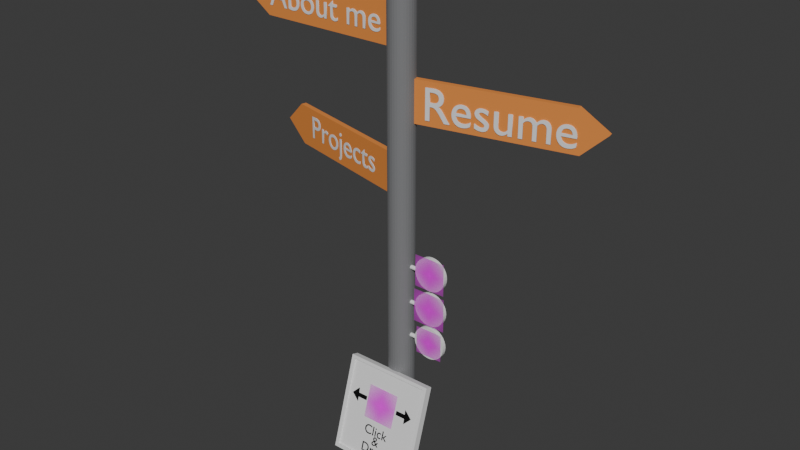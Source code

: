 # Source: DirectionalSign.blend  (saved by Blender 4.3.34; exported with 4.5.12 LTS)
import bpy
from mathutils import Matrix  # noqa: F401  (used for matrix-valued properties, if any)

bpy.ops.wm.read_factory_settings(use_empty=True)
scene = bpy.context.scene
scene.name = 'Scene'

# ---- collections
col_collection = bpy.data.collections.new('Collection'); scene.collection.children.link(col_collection)

# ---- images (referenced by path relative to the original .blend; pixels are not part of the script)
import os
ASSET_DIR = os.environ.get("B2B_ASSET_DIR", "")  # directory of the original .blend (textures are referenced by path, not embedded)
HERE = os.path.dirname(os.path.abspath(__file__))  # packed textures are extracted next to this script under _unpacked/

def load_image(name, relpath, width, height, colorspace="sRGB"):
    """Load a texture the original file referenced (path relative to the .blend, or extracted next to this script)."""
    p = next((c for c in (os.path.join(HERE, relpath), os.path.join(ASSET_DIR, relpath)) if relpath and os.path.exists(c)), "")
    if p:
        img = bpy.data.images.load(p, check_existing=True)
        img.name = name
    else:  # same state as the original file: an image datablock whose file is absent (Cycles renders it pink)
        img = bpy.data.images.new(name, width, height)
        img.source = "FILE"
        img.filepath = "//" + (relpath or name)
    img.colorspace_settings.name = colorspace
    return img
img_icons8_left_click_100_png = load_image('icons8-left-click-100.png', 'icons8-left-click-100.png', 1024, 1024, 'sRGB')
img_icons8_linkedin_480_png = load_image('icons8-linkedin-480.png', 'icons8-linkedin-480.png', 1024, 1024, 'sRGB')
img_icons8_github_240_png = load_image('icons8-github-240.png', 'icons8-github-240.png', 1024, 1024, 'sRGB')
img_icons8_gmail_240_png = load_image('icons8-gmail-240.png', 'icons8-gmail-240.png', 1024, 1024, 'sRGB')

# ---- materials (node trees are filled in below, after node groups)
mat_material_002 = bpy.data.materials.new('Material.002')
mat_material_001 = bpy.data.materials.new('Material.001')
mat_material_003 = bpy.data.materials.new('Material.003')
mat_material = bpy.data.materials.new('Material')
mat_icons8_left_click_100 = bpy.data.materials.new('icons8-left-click-100')
mat_material_008 = bpy.data.materials.new('Material.008')
mat_material_010 = bpy.data.materials.new('Material.010')
mat_material_012 = bpy.data.materials.new('Material.012')
mat_icons8_linkedin_480 = bpy.data.materials.new('icons8-linkedin-480')
mat_icons8_github_240 = bpy.data.materials.new('icons8-github-240')
mat_icons8_gmail_240 = bpy.data.materials.new('icons8-gmail-240')

# ---- material node trees
mat_material_002.use_nodes = True; mat_material_002.node_tree.nodes.clear()
_N = mat_material_002.node_tree.nodes; _L = mat_material_002.node_tree.links
n0 = _N.new('ShaderNodeBsdfPrincipled'); n0.name = 'Principled BSDF'; n0.location = (10, 300)
n0.inputs[0].default_value = (0.2537, 0.2562, 0.2639, 1.0)
n0.inputs[1].default_value = 0.3782
n0.inputs[2].default_value = 0.8627
n1 = _N.new('ShaderNodeOutputMaterial'); n1.name = 'Material Output'; n1.location = (300, 300)
_L.new(n0.outputs[0], n1.inputs[0])
n1.is_active_output = True
mat_material_001.use_nodes = True; mat_material_001.node_tree.nodes.clear()
_N = mat_material_001.node_tree.nodes; _L = mat_material_001.node_tree.links
n0 = _N.new('ShaderNodeBsdfPrincipled'); n0.name = 'Principled BSDF'; n0.location = (10, 300)
n0.inputs[0].default_value = (0.8017, 0.27, 0.05498, 1.0)
n0.inputs[2].default_value = 0.6295
n1 = _N.new('ShaderNodeOutputMaterial'); n1.name = 'Material Output'; n1.location = (300, 300)
_L.new(n0.outputs[0], n1.inputs[0])
n1.is_active_output = True
mat_material_003.use_nodes = True; mat_material_003.node_tree.nodes.clear()
_N = mat_material_003.node_tree.nodes; _L = mat_material_003.node_tree.links
n0 = _N.new('ShaderNodeBsdfPrincipled'); n0.name = 'Principled BSDF'; n0.location = (10, 300)
n1 = _N.new('ShaderNodeOutputMaterial'); n1.name = 'Material Output'; n1.location = (300, 300)
_L.new(n0.outputs[0], n1.inputs[0])
n1.is_active_output = True
mat_material.use_nodes = True; mat_material.node_tree.nodes.clear()
_N = mat_material.node_tree.nodes; _L = mat_material.node_tree.links
n0 = _N.new('ShaderNodeBsdfPrincipled'); n0.name = 'Principled BSDF'; n0.location = (10, 300)
n0.inputs[0].default_value = (0.0, 0.0, 0.0, 1.0)
n1 = _N.new('ShaderNodeOutputMaterial'); n1.name = 'Material Output'; n1.location = (300, 300)
_L.new(n0.outputs[0], n1.inputs[0])
n1.is_active_output = True
mat_icons8_left_click_100.use_nodes = True; mat_icons8_left_click_100.node_tree.nodes.clear()
_N = mat_icons8_left_click_100.node_tree.nodes; _L = mat_icons8_left_click_100.node_tree.links
n0 = _N.new('ShaderNodeOutputMaterial'); n0.name = 'Material Output'; n0.location = (300, 300)
n1 = _N.new('ShaderNodeTexImage'); n1.name = 'Image Texture'; n1.location = (-200, 300)
n1.image = img_icons8_left_click_100_png
n1.extension = 'CLIP'
n2 = _N.new('ShaderNodeBsdfPrincipled'); n2.name = 'Principled BSDF'; n2.location = (0, 300)
_L.new(n1.outputs[0], n2.inputs[0])
_L.new(n1.outputs[1], n2.inputs[4])
_L.new(n2.outputs[0], n0.inputs[0])
n0.is_active_output = True
mat_material_008.use_nodes = True; mat_material_008.node_tree.nodes.clear()
_N = mat_material_008.node_tree.nodes; _L = mat_material_008.node_tree.links
n0 = _N.new('ShaderNodeBsdfPrincipled'); n0.name = 'Principled BSDF'; n0.location = (10, 300)
n1 = _N.new('ShaderNodeOutputMaterial'); n1.name = 'Material Output'; n1.location = (300, 300)
_L.new(n0.outputs[0], n1.inputs[0])
n1.is_active_output = True
mat_material_010.use_nodes = True; mat_material_010.node_tree.nodes.clear()
_N = mat_material_010.node_tree.nodes; _L = mat_material_010.node_tree.links
n0 = _N.new('ShaderNodeBsdfPrincipled'); n0.name = 'Principled BSDF'; n0.location = (10, 300)
n1 = _N.new('ShaderNodeOutputMaterial'); n1.name = 'Material Output'; n1.location = (300, 300)
_L.new(n0.outputs[0], n1.inputs[0])
n1.is_active_output = True
mat_material_012.use_nodes = True; mat_material_012.node_tree.nodes.clear()
_N = mat_material_012.node_tree.nodes; _L = mat_material_012.node_tree.links
n0 = _N.new('ShaderNodeBsdfPrincipled'); n0.name = 'Principled BSDF'; n0.location = (10, 300)
n1 = _N.new('ShaderNodeOutputMaterial'); n1.name = 'Material Output'; n1.location = (300, 300)
_L.new(n0.outputs[0], n1.inputs[0])
n1.is_active_output = True
mat_icons8_linkedin_480.use_nodes = True; mat_icons8_linkedin_480.node_tree.nodes.clear()
_N = mat_icons8_linkedin_480.node_tree.nodes; _L = mat_icons8_linkedin_480.node_tree.links
n0 = _N.new('ShaderNodeOutputMaterial'); n0.name = 'Material Output'; n0.location = (300, 300)
n1 = _N.new('ShaderNodeTexImage'); n1.name = 'Image Texture'; n1.location = (-200, 300)
n1.image = img_icons8_linkedin_480_png
n1.extension = 'CLIP'
n2 = _N.new('ShaderNodeBsdfPrincipled'); n2.name = 'Principled BSDF'; n2.location = (0, 300)
_L.new(n1.outputs[0], n2.inputs[0])
_L.new(n1.outputs[1], n2.inputs[4])
_L.new(n2.outputs[0], n0.inputs[0])
n0.is_active_output = True
mat_icons8_github_240.use_nodes = True; mat_icons8_github_240.node_tree.nodes.clear()
_N = mat_icons8_github_240.node_tree.nodes; _L = mat_icons8_github_240.node_tree.links
n0 = _N.new('ShaderNodeOutputMaterial'); n0.name = 'Material Output'; n0.location = (300, 300)
n1 = _N.new('ShaderNodeTexImage'); n1.name = 'Image Texture'; n1.location = (-200, 300)
n1.image = img_icons8_github_240_png
n1.extension = 'CLIP'
n2 = _N.new('ShaderNodeBsdfPrincipled'); n2.name = 'Principled BSDF'; n2.location = (0, 300)
_L.new(n1.outputs[0], n2.inputs[0])
_L.new(n1.outputs[1], n2.inputs[4])
_L.new(n2.outputs[0], n0.inputs[0])
n0.is_active_output = True
mat_icons8_gmail_240.use_nodes = True; mat_icons8_gmail_240.node_tree.nodes.clear()
_N = mat_icons8_gmail_240.node_tree.nodes; _L = mat_icons8_gmail_240.node_tree.links
n0 = _N.new('ShaderNodeOutputMaterial'); n0.name = 'Material Output'; n0.location = (300, 300)
n1 = _N.new('ShaderNodeTexImage'); n1.name = 'Image Texture'; n1.location = (-200, 300)
n1.image = img_icons8_gmail_240_png
n1.extension = 'CLIP'
n2 = _N.new('ShaderNodeBsdfPrincipled'); n2.name = 'Principled BSDF'; n2.location = (0, 300)
_L.new(n1.outputs[0], n2.inputs[0])
_L.new(n1.outputs[1], n2.inputs[4])
_L.new(n2.outputs[0], n0.inputs[0])
n0.is_active_output = True

# ---- world
world_world = bpy.data.worlds.new('World'); scene.world = world_world
world_world.use_nodes = True; world_world.node_tree.nodes.clear()
_N = world_world.node_tree.nodes; _L = world_world.node_tree.links
n0 = _N.new('ShaderNodeOutputWorld'); n0.name = 'World Output'; n0.location = (300, 300)
n1 = _N.new('ShaderNodeBackground'); n1.name = 'Background'; n1.location = (10, 300)
n1.inputs[0].default_value = (0.05088, 0.05088, 0.05088, 1.0)
_L.new(n1.outputs[0], n0.inputs[0])
n0.is_active_output = True
world_world.color = (0.05088, 0.05088, 0.05088)
world_world.sun_shadow_jitter_overblur = 0.0

# ---- meshes
me_cylinder = bpy.data.meshes.new('Cylinder')
me_cylinder.from_pydata([(0.0, 1.0, -1.0), (0.0, 1.0, 1.0), (0.1951, 0.9808, -1.0), (0.1951, 0.9808, 1.0), (0.3827, 0.9239, -1.0), (0.3827, 0.9239, 1.0), (0.5556, 0.8315, -1.0), (0.5556, 0.8315, 1.0), (0.7071, 0.7071, -1.0), (0.7071, 0.7071, 1.0), (0.8315, 0.5556, -1.0), (0.8315, 0.5556, 1.0), (0.9239, 0.3827, -1.0), (0.9239, 0.3827, 1.0), (0.9808, 0.1951, -1.0), (0.9808, 0.1951, 1.0), (1.0, 0.0, -1.0), (1.0, 0.0, 1.0), (0.9808, -0.1951, -1.0), (0.9808, -0.1951, 1.0), (0.9239, -0.3827, -1.0), (0.9239, -0.3827, 1.0), (0.8315, -0.5556, -1.0), (0.8315, -0.5556, 1.0), (0.7071, -0.7071, -1.0), (0.7071, -0.7071, 1.0), (0.5556, -0.8315, -1.0), (0.5556, -0.8315, 1.0), (0.3827, -0.9239, -1.0), (0.3827, -0.9239, 1.0), (0.1951, -0.9808, -1.0), (0.1951, -0.9808, 1.0), (0.0, -1.0, -1.0), (0.0, -1.0, 1.0), (-0.1951, -0.9808, -1.0), (-0.1951, -0.9808, 1.0), (-0.3827, -0.9239, -1.0), (-0.3827, -0.9239, 1.0), (-0.5556, -0.8315, -1.0), (-0.5556, -0.8315, 1.0), (-0.7071, -0.7071, -1.0), (-0.7071, -0.7071, 1.0), (-0.8315, -0.5556, -1.0), (-0.8315, -0.5556, 1.0), (-0.9239, -0.3827, -1.0), (-0.9239, -0.3827, 1.0), (-0.9808, -0.1951, -1.0), (-0.9808, -0.1951, 1.0), (-1.0, 0.0, -1.0), (-1.0, 0.0, 1.0), (-0.9808, 0.1951, -1.0), (-0.9808, 0.1951, 1.0), (-0.9239, 0.3827, -1.0), (-0.9239, 0.3827, 1.0), (-0.8315, 0.5556, -1.0), (-0.8315, 0.5556, 1.0), (-0.7071, 0.7071, -1.0), (-0.7071, 0.7071, 1.0), (-0.5556, 0.8315, -1.0), (-0.5556, 0.8315, 1.0), (-0.3827, 0.9239, -1.0), (-0.3827, 0.9239, 1.0), (-0.1951, 0.9808, -1.0), (-0.1951, 0.9808, 1.0)], [], [(0, 1, 3, 2), (2, 3, 5, 4), (4, 5, 7, 6), (6, 7, 9, 8), (8, 9, 11, 10), (10, 11, 13, 12), (12, 13, 15, 14), (14, 15, 17, 16), (16, 17, 19, 18), (18, 19, 21, 20), (20, 21, 23, 22), (22, 23, 25, 24), (24, 25, 27, 26), (26, 27, 29, 28), (28, 29, 31, 30), (30, 31, 33, 32), (32, 33, 35, 34), (34, 35, 37, 36), (36, 37, 39, 38), (38, 39, 41, 40), (40, 41, 43, 42), (42, 43, 45, 44), (44, 45, 47, 46), (46, 47, 49, 48), (48, 49, 51, 50), (50, 51, 53, 52), (52, 53, 55, 54), (54, 55, 57, 56), (56, 57, 59, 58), (58, 59, 61, 60), (3, 1, 63, 61, 59, 57, 55, 53, 51, 49, 47, 45, 43, 41, 39, 37, 35, 33, 31, 29, 27, 25, 23, 21, 19, 17, 15, 13, 11, 9, 7, 5), (60, 61, 63, 62), (62, 63, 1, 0), (0, 2, 4, 6, 8, 10, 12, 14, 16, 18, 20, 22, 24, 26, 28, 30, 32, 34, 36, 38, 40, 42, 44, 46, 48, 50, 52, 54, 56, 58, 60, 62)])
_uv = me_cylinder.uv_layers.new(name='UVMap')
_uv.uv.foreach_set('vector', [1.0, 0.5, 1.0, 1.0, 0.9688, 1.0, 0.9688, 0.5, 0.9688, 0.5, 0.9688, 1.0, 0.9375, 1.0, 0.9375, 0.5, 0.9375, 0.5, 0.9375, 1.0, 0.9062, 1.0, 0.9062, 0.5, 0.9062, 0.5, 0.9062, 1.0, 0.875, 1.0, 0.875, 0.5, 0.875, 0.5, 0.875, 1.0, 0.8438, 1.0, 0.8438, 0.5, 0.8438, 0.5, 0.8438, 1.0, 0.8125, 1.0, 0.8125, 0.5, 0.8125, 0.5, 0.8125, 1.0, 0.7812, 1.0, 0.7812, 0.5, 0.7812, 0.5, 0.7812, 1.0, 0.75, 1.0, 0.75, 0.5, 0.75, 0.5, 0.75, 1.0, 0.7188, 1.0, 0.7188, 0.5, 0.7188, 0.5, 0.7188, 1.0, 0.6875, 1.0, 0.6875, 0.5, 0.6875, 0.5, 0.6875, 1.0, 0.6562, 1.0, 0.6562, 0.5, 0.6562, 0.5, 0.6562, 1.0, 0.625, 1.0, 0.625, 0.5, 0.625, 0.5, 0.625, 1.0, 0.5938, 1.0, 0.5938, 0.5, 0.5938, 0.5, 0.5938, 1.0, 0.5625, 1.0, 0.5625, 0.5, 0.5625, 0.5, 0.5625, 1.0, 0.5312, 1.0, 0.5312, 0.5, 0.5312, 0.5, 0.5312, 1.0, 0.5, 1.0, 0.5, 0.5, 0.5, 0.5, 0.5, 1.0, 0.4688, 1.0, 0.4688, 0.5, 0.4688, 0.5, 0.4688, 1.0, 0.4375, 1.0, 0.4375, 0.5, 0.4375, 0.5, 0.4375, 1.0, 0.4062, 1.0, 0.4062, 0.5, 0.4062, 0.5, 0.4062, 1.0, 0.375, 1.0, 0.375, 0.5, 0.375, 0.5, 0.375, 1.0, 0.3438, 1.0, 0.3438, 0.5, 0.3438, 0.5, 0.3438, 1.0, 0.3125, 1.0, 0.3125, 0.5, 0.3125, 0.5, 0.3125, 1.0, 0.2812, 1.0, 0.2812, 0.5, 0.2812, 0.5, 0.2812, 1.0, 0.25, 1.0, 0.25, 0.5, 0.25, 0.5, 0.25, 1.0, 0.2188, 1.0, 0.2188, 0.5, 0.2188, 0.5, 0.2188, 1.0, 0.1875, 1.0, 0.1875, 0.5, 0.1875, 0.5, 0.1875, 1.0, 0.1562, 1.0, 0.1562, 0.5, 0.1562, 0.5, 0.1562, 1.0, 0.125, 1.0, 0.125, 0.5, 0.125, 0.5, 0.125, 1.0, 0.09375, 1.0, 0.09375, 0.5, 0.09375, 0.5, 0.09375, 1.0, 0.0625, 1.0, 0.0625, 0.5, 0.2968, 0.4854, 0.25, 0.49, 0.2032, 0.4854, 0.1582, 0.4717, 0.1167, 0.4496, 0.08029, 0.4197, 0.05045, 0.3833, 0.02827, 0.3418, 0.01461, 0.2968, 0.01, 0.25, 0.01461, 0.2032, 0.02827, 0.1582, 0.05045, 0.1167, 0.08029, 0.08029, 0.1167, 0.05045, 0.1582, 0.02827, 0.2032, 0.01461, 0.25, 0.01, 0.2968, 0.01461, 0.3418, 0.02827, 0.3833, 0.05045, 0.4197, 0.08029, 0.4496, 0.1167, 0.4717, 0.1582, 0.4854, 0.2032, 0.49, 0.25, 0.4854, 0.2968, 0.4717, 0.3418, 0.4496, 0.3833, 0.4197, 0.4197, 0.3833, 0.4496, 0.3418, 0.4717, 0.0625, 0.5, 0.0625, 1.0, 0.03125, 1.0, 0.03125, 0.5, 0.03125, 0.5, 0.03125, 1.0, 0.0, 1.0, 0.0, 0.5, 0.75, 0.49, 0.7968, 0.4854, 0.8418, 0.4717, 0.8833, 0.4496, 0.9197, 0.4197, 0.9496, 0.3833, 0.9717, 0.3418, 0.9854, 0.2968, 0.99, 0.25, 0.9854, 0.2032, 0.9717, 0.1582, 0.9496, 0.1167, 0.9197, 0.08029, 0.8833, 0.05045, 0.8418, 0.02827, 0.7968, 0.01461, 0.75, 0.01, 0.7032, 0.01461, 0.6582, 0.02827, 0.6167, 0.05045, 0.5803, 0.08029, 0.5504, 0.1167, 0.5283, 0.1582, 0.5146, 0.2032, 0.51, 0.25, 0.5146, 0.2968, 0.5283, 0.3418, 0.5504, 0.3833, 0.5803, 0.4197, 0.6167, 0.4496, 0.6582, 0.4717, 0.7032, 0.4854])
me_cylinder.materials.append(mat_material_002)
me_cylinder.update()
me_plane_002 = bpy.data.meshes.new('Plane.002')
me_plane_002.from_pydata([(0.9392, 0.09364, 0.0), (0.6388, 0.3002, 0.0), (-1.0, -0.1518, 0.0), (-1.0, 0.2986, 0.0), (-1.0, 0.2986, 0.0), (-1.0, -0.1518, 0.0), (0.6388, 0.3002, 0.0), (0.9392, 0.09364, 0.0), (0.6764, -0.1516, 0.0), (0.6764, -0.1516, 0.0), (0.6764, -0.1516, 0.05758), (-1.0, -0.1518, 0.05758), (0.9392, 0.09364, 0.05758), (0.6388, 0.3002, 0.05758), (-1.0, 0.2986, 0.05758)], [], [(3, 2, 11, 14), (5, 4, 6, 7, 8), (8, 7, 0, 9), (6, 4, 3, 1), (5, 8, 9, 2), (7, 6, 1, 0), (4, 5, 2, 3), (11, 10, 12, 13, 14), (0, 1, 13, 12), (2, 9, 10, 11), (1, 3, 14, 13), (9, 0, 12, 10)])
_uv = me_plane_002.uv_layers.new(name='UVMap')
_uv.uv.foreach_set('vector', [0.0, 0.6493, 0.0, 0.4241, 0.0, 0.4241, 0.0, 0.6493, 0.0, 0.4241, 0.0, 0.6493, 0.8194, 0.6501, 0.9696, 0.5468, 0.8382, 0.4242, 0.8382, 0.4242, 0.9696, 0.5468, 0.9696, 0.5468, 0.8382, 0.4242, 0.8194, 0.6501, 0.0, 0.6493, 0.0, 0.6493, 0.8194, 0.6501, 0.0, 0.4241, 0.8382, 0.4242, 0.8382, 0.4242, 0.0, 0.4241, 0.9696, 0.5468, 0.8194, 0.6501, 0.8194, 0.6501, 0.9696, 0.5468, 0.0, 0.6493, 0.0, 0.4241, 0.0, 0.4241, 0.0, 0.6493, 0.0, 0.4241, 0.8382, 0.4242, 0.9696, 0.5468, 0.8194, 0.6501, 0.0, 0.6493, 0.9696, 0.5468, 0.8194, 0.6501, 0.8194, 0.6501, 0.9696, 0.5468, 0.0, 0.4241, 0.8382, 0.4242, 0.8382, 0.4242, 0.0, 0.4241, 0.8194, 0.6501, 0.0, 0.6493, 0.0, 0.6493, 0.8194, 0.6501, 0.8382, 0.4242, 0.9696, 0.5468, 0.9696, 0.5468, 0.8382, 0.4242])
me_plane_002.materials.append(mat_material_001)
me_plane_002.update()
me_plane_003 = bpy.data.meshes.new('Plane.003')
me_plane_003.from_pydata([(0.9392, 0.09364, 0.0), (0.6388, 0.3002, 0.0), (-1.0, -0.1518, 0.0), (-1.0, 0.2986, 0.0), (-1.0, 0.2986, 0.0), (-1.0, -0.1518, 0.0), (0.6388, 0.3002, 0.0), (0.9392, 0.09364, 0.0), (0.6764, -0.1516, 0.0), (0.6764, -0.1516, 0.0), (0.6764, -0.1516, 0.05758), (-1.0, -0.1518, 0.05758), (0.9392, 0.09364, 0.05758), (0.6388, 0.3002, 0.05758), (-1.0, 0.2986, 0.05758)], [], [(3, 2, 11, 14), (5, 4, 6, 7, 8), (8, 7, 0, 9), (6, 4, 3, 1), (5, 8, 9, 2), (7, 6, 1, 0), (4, 5, 2, 3), (11, 10, 12, 13, 14), (0, 1, 13, 12), (2, 9, 10, 11), (1, 3, 14, 13), (9, 0, 12, 10)])
_uv = me_plane_003.uv_layers.new(name='UVMap')
_uv.uv.foreach_set('vector', [0.0, 0.6493, 0.0, 0.4241, 0.0, 0.4241, 0.0, 0.6493, 0.0, 0.4241, 0.0, 0.6493, 0.8194, 0.6501, 0.9696, 0.5468, 0.8382, 0.4242, 0.8382, 0.4242, 0.9696, 0.5468, 0.9696, 0.5468, 0.8382, 0.4242, 0.8194, 0.6501, 0.0, 0.6493, 0.0, 0.6493, 0.8194, 0.6501, 0.0, 0.4241, 0.8382, 0.4242, 0.8382, 0.4242, 0.0, 0.4241, 0.9696, 0.5468, 0.8194, 0.6501, 0.8194, 0.6501, 0.9696, 0.5468, 0.0, 0.6493, 0.0, 0.4241, 0.0, 0.4241, 0.0, 0.6493, 0.0, 0.4241, 0.8382, 0.4242, 0.9696, 0.5468, 0.8194, 0.6501, 0.0, 0.6493, 0.9696, 0.5468, 0.8194, 0.6501, 0.8194, 0.6501, 0.9696, 0.5468, 0.0, 0.4241, 0.8382, 0.4242, 0.8382, 0.4242, 0.0, 0.4241, 0.8194, 0.6501, 0.0, 0.6493, 0.0, 0.6493, 0.8194, 0.6501, 0.8382, 0.4242, 0.9696, 0.5468, 0.9696, 0.5468, 0.8382, 0.4242])
me_plane_003.materials.append(mat_material_001)
me_plane_003.update()
me_plane_006 = bpy.data.meshes.new('Plane.006')
me_plane_006.from_pydata([(0.9392, 0.09364, 0.0), (0.6388, 0.3002, 0.0), (-1.0, -0.1518, 0.0), (-1.0, 0.2986, 0.0), (-1.0, 0.2986, 0.0), (-1.0, -0.1518, 0.0), (0.6388, 0.3002, 0.0), (0.9392, 0.09364, 0.0), (0.6764, -0.1516, 0.0), (0.6764, -0.1516, 0.0), (0.6764, -0.1516, 0.05758), (-1.0, -0.1518, 0.05758), (0.9392, 0.09364, 0.05758), (0.6388, 0.3002, 0.05758), (-1.0, 0.2986, 0.05758)], [], [(3, 2, 11, 14), (5, 4, 6, 7, 8), (8, 7, 0, 9), (6, 4, 3, 1), (5, 8, 9, 2), (7, 6, 1, 0), (4, 5, 2, 3), (11, 10, 12, 13, 14), (0, 1, 13, 12), (2, 9, 10, 11), (1, 3, 14, 13), (9, 0, 12, 10)])
_uv = me_plane_006.uv_layers.new(name='UVMap')
_uv.uv.foreach_set('vector', [0.0, 0.6493, 0.0, 0.4241, 0.0, 0.4241, 0.0, 0.6493, 0.0, 0.4241, 0.0, 0.6493, 0.8194, 0.6501, 0.9696, 0.5468, 0.8382, 0.4242, 0.8382, 0.4242, 0.9696, 0.5468, 0.9696, 0.5468, 0.8382, 0.4242, 0.8194, 0.6501, 0.0, 0.6493, 0.0, 0.6493, 0.8194, 0.6501, 0.0, 0.4241, 0.8382, 0.4242, 0.8382, 0.4242, 0.0, 0.4241, 0.9696, 0.5468, 0.8194, 0.6501, 0.8194, 0.6501, 0.9696, 0.5468, 0.0, 0.6493, 0.0, 0.4241, 0.0, 0.4241, 0.0, 0.6493, 0.0, 0.4241, 0.8382, 0.4242, 0.9696, 0.5468, 0.8194, 0.6501, 0.0, 0.6493, 0.9696, 0.5468, 0.8194, 0.6501, 0.8194, 0.6501, 0.9696, 0.5468, 0.0, 0.4241, 0.8382, 0.4242, 0.8382, 0.4242, 0.0, 0.4241, 0.8194, 0.6501, 0.0, 0.6493, 0.0, 0.6493, 0.8194, 0.6501, 0.8382, 0.4242, 0.9696, 0.5468, 0.9696, 0.5468, 0.8382, 0.4242])
me_plane_006.materials.append(mat_material_001)
me_plane_006.update()
me_cube_001 = bpy.data.meshes.new('Cube.001')
me_cube_001.from_pydata([(-1.0, -1.0, -1.0), (-1.0, -1.0, 1.0), (-1.0, 1.0, -1.0), (-0.9331, -0.4323, -0.9331), (-1.0, 1.0, 1.0), (-0.9331, -0.4323, 0.9331), (1.0, -1.0, -1.0), (1.0, -1.0, 1.0), (1.0, 1.0, -1.0), (0.9331, -0.4323, -0.9331), (1.0, 1.0, 1.0), (0.9331, -0.4323, 0.9331), (-0.9331, -1.0, 0.9331), (0.9331, -1.0, 0.9331), (-0.9331, -1.0, -0.9331), (0.9331, -1.0, -0.9331)], [], [(0, 1, 4, 2), (2, 4, 10, 8), (8, 10, 7, 6), (15, 6, 7, 1, 0, 14, 12, 13), (14, 0, 6, 15), (2, 8, 6, 0), (10, 4, 1, 7), (3, 5, 12, 14), (3, 9, 11, 5), (11, 9, 15, 13), (15, 9, 3, 14), (12, 5, 11, 13)])
_uv = me_cube_001.uv_layers.new(name='UVMap')
_uv.uv.foreach_set('vector', [0.375, 0.0, 0.625, 0.0, 0.625, 0.25, 0.375, 0.25, 0.375, 0.25, 0.625, 0.25, 0.625, 0.5, 0.375, 0.5, 0.375, 0.5, 0.625, 0.5, 0.625, 0.75, 0.375, 0.75, 0.3834, 0.7584, 0.375, 0.75, 0.625, 0.75, 0.625, 1.0, 0.375, 1.0, 0.3834, 0.9916, 0.6166, 0.9916, 0.6166, 0.7584, 0.3834, 0.9916, 0.375, 1.0, 0.375, 0.75, 0.3834, 0.7584, 0.125, 0.5, 0.375, 0.5, 0.375, 0.75, 0.125, 0.75, 0.625, 0.5, 0.875, 0.5, 0.875, 0.75, 0.625, 0.75, 0.375, 0.25, 0.625, 0.25, 0.625, 0.08829, 0.375, 0.08829, 0.375, 0.25, 0.375, 0.5, 0.625, 0.5, 0.625, 0.25, 0.625, 0.5, 0.375, 0.5, 0.375, 0.6617, 0.625, 0.6617, 0.375, 0.6617, 0.375, 0.5, 0.125, 0.5, 0.125, 0.6617, 0.875, 0.6617, 0.875, 0.5, 0.625, 0.5, 0.625, 0.6617])
me_cube_001.update()
me_plane = bpy.data.meshes.new('Plane')
me_plane.from_pydata([(0.09454, -0.02357, 0.0), (0.09454, 0.02452, 0.0), (-0.02059, 0.02315, 0.0), (-0.02498, 0.08256, 0.0), (-0.1082, -0.003273, 0.0), (-0.01565, -0.07913, 0.0), (-0.01971, -0.02425, 0.0)], [], [(1, 2, 3, 4, 5, 6, 0)])
_uv = me_plane.uv_layers.new(name='UVMap')
_uv.uv.foreach_set('vector', [1.0, 0.6365, 0.9424, 0.6359, 0.9402, 0.6656, 0.8986, 0.6226, 0.9449, 0.5847, 0.9429, 0.6121, 1.0, 0.6125])
me_plane.materials.append(mat_material_003)
me_plane.update()
me_plane_001 = bpy.data.meshes.new('Plane.001')
me_plane_001.from_pydata([(0.09454, -0.02357, 0.0), (0.09454, 0.02452, 0.0), (-0.02059, 0.02315, 0.0), (-0.02498, 0.08256, 0.0), (-0.1082, -0.003273, 0.0), (-0.01565, -0.07913, 0.0), (-0.01971, -0.02425, 0.0)], [], [(1, 2, 3, 4, 5, 6, 0)])
_uv = me_plane_001.uv_layers.new(name='UVMap')
_uv.uv.foreach_set('vector', [1.0, 0.6365, 0.9424, 0.6359, 0.9402, 0.6656, 0.8986, 0.6226, 0.9449, 0.5847, 0.9429, 0.6121, 1.0, 0.6125])
me_plane_001.materials.append(mat_material)
me_plane_001.update()
me_plane_005 = bpy.data.meshes.new('Plane.005')
me_plane_005.from_pydata([(0.09454, -0.02357, 0.0), (0.09454, 0.02452, 0.0), (-0.02059, 0.02315, 0.0), (-0.02498, 0.08256, 0.0), (-0.1082, -0.003273, 0.0), (-0.01565, -0.07913, 0.0), (-0.01971, -0.02425, 0.0)], [], [(1, 2, 3, 4, 5, 6, 0)])
_uv = me_plane_005.uv_layers.new(name='UVMap')
_uv.uv.foreach_set('vector', [1.0, 0.6365, 0.9424, 0.6359, 0.9402, 0.6656, 0.8986, 0.6226, 0.9449, 0.5847, 0.9429, 0.6121, 1.0, 0.6125])
me_plane_005.materials.append(mat_material)
me_plane_005.update()
me_icons8_left_click_100 = bpy.data.meshes.new('icons8-left-click-100')
me_icons8_left_click_100.from_pydata([(-0.5, -0.5, 0.0), (0.5, -0.5, 0.0), (-0.5, 0.5, 0.0), (0.5, 0.5, 0.0)], [], [(0, 1, 3, 2)])
_uv = me_icons8_left_click_100.uv_layers.new(name='UVMap')
_uv.uv.foreach_set('vector', [0.0, 0.0, 1.0, 0.0, 1.0, 1.0, 0.0, 1.0])
me_icons8_left_click_100.materials.append(mat_icons8_left_click_100)
me_icons8_left_click_100.update()
me_cylinder_001 = bpy.data.meshes.new('Cylinder.001')
me_cylinder_001.from_pydata([(0.0, 1.0, -1.0), (0.0, 1.0, 1.0), (0.1951, 0.9808, -1.0), (0.1951, 0.9808, 1.0), (0.3827, 0.9239, -1.0), (0.3827, 0.9239, 1.0), (0.5556, 0.8315, -1.0), (0.5556, 0.8315, 1.0), (0.7071, 0.7071, -1.0), (0.7071, 0.7071, 1.0), (0.8315, 0.5556, -1.0), (0.8315, 0.5556, 1.0), (0.9239, 0.3827, -1.0), (0.9239, 0.3827, 1.0), (0.9808, 0.1951, -1.0), (0.9808, 0.1951, 1.0), (1.0, 0.0, -1.0), (1.0, 0.0, 1.0), (0.9808, -0.1951, -1.0), (0.9808, -0.1951, 1.0), (0.9239, -0.3827, -1.0), (0.9239, -0.3827, 1.0), (0.8315, -0.5556, -1.0), (0.8315, -0.5556, 1.0), (0.7071, -0.7071, -1.0), (0.7071, -0.7071, 1.0), (0.5556, -0.8315, -1.0), (0.5556, -0.8315, 1.0), (0.3827, -0.9239, -1.0), (0.3827, -0.9239, 1.0), (0.1951, -0.9808, -1.0), (0.1951, -0.9808, 1.0), (0.0, -1.0, -1.0), (0.0, -1.0, 1.0), (-0.1951, -0.9808, -1.0), (-0.1951, -0.9808, 1.0), (-0.3827, -0.9239, -1.0), (-0.3827, -0.9239, 1.0), (-0.5556, -0.8315, -1.0), (-0.5556, -0.8315, 1.0), (-0.7071, -0.7071, -1.0), (-0.7071, -0.7071, 1.0), (-0.8315, -0.5556, -1.0), (-0.8315, -0.5556, 1.0), (-0.9239, -0.3827, -1.0), (-0.9239, -0.3827, 1.0), (-0.9808, -0.1951, -1.0), (-0.9808, -0.1951, 1.0), (-1.0, 0.0, -1.0), (-1.0, 0.0, 1.0), (-0.9808, 0.1951, -1.0), (-0.9808, 0.1951, 1.0), (-0.9239, 0.3827, -1.0), (-0.9239, 0.3827, 1.0), (-0.8315, 0.5556, -1.0), (-0.8315, 0.5556, 1.0), (-0.7071, 0.7071, -1.0), (-0.7071, 0.7071, 1.0), (-0.5556, 0.8315, -1.0), (-0.5556, 0.8315, 1.0), (-0.3827, 0.9239, -1.0), (-0.3827, 0.9239, 1.0), (-0.1951, 0.9808, -1.0), (-0.1951, 0.9808, 1.0)], [], [(0, 1, 3, 2), (2, 3, 5, 4), (4, 5, 7, 6), (6, 7, 9, 8), (8, 9, 11, 10), (10, 11, 13, 12), (12, 13, 15, 14), (14, 15, 17, 16), (16, 17, 19, 18), (18, 19, 21, 20), (20, 21, 23, 22), (22, 23, 25, 24), (24, 25, 27, 26), (26, 27, 29, 28), (28, 29, 31, 30), (30, 31, 33, 32), (32, 33, 35, 34), (34, 35, 37, 36), (36, 37, 39, 38), (38, 39, 41, 40), (40, 41, 43, 42), (42, 43, 45, 44), (44, 45, 47, 46), (46, 47, 49, 48), (48, 49, 51, 50), (50, 51, 53, 52), (52, 53, 55, 54), (54, 55, 57, 56), (56, 57, 59, 58), (58, 59, 61, 60), (3, 1, 63, 61, 59, 57, 55, 53, 51, 49, 47, 45, 43, 41, 39, 37, 35, 33, 31, 29, 27, 25, 23, 21, 19, 17, 15, 13, 11, 9, 7, 5), (60, 61, 63, 62), (62, 63, 1, 0), (0, 2, 4, 6, 8, 10, 12, 14, 16, 18, 20, 22, 24, 26, 28, 30, 32, 34, 36, 38, 40, 42, 44, 46, 48, 50, 52, 54, 56, 58, 60, 62)])
_uv = me_cylinder_001.uv_layers.new(name='UVMap')
_uv.uv.foreach_set('vector', [1.0, 0.5, 1.0, 1.0, 0.9688, 1.0, 0.9688, 0.5, 0.9688, 0.5, 0.9688, 1.0, 0.9375, 1.0, 0.9375, 0.5, 0.9375, 0.5, 0.9375, 1.0, 0.9062, 1.0, 0.9062, 0.5, 0.9062, 0.5, 0.9062, 1.0, 0.875, 1.0, 0.875, 0.5, 0.875, 0.5, 0.875, 1.0, 0.8438, 1.0, 0.8438, 0.5, 0.8438, 0.5, 0.8438, 1.0, 0.8125, 1.0, 0.8125, 0.5, 0.8125, 0.5, 0.8125, 1.0, 0.7812, 1.0, 0.7812, 0.5, 0.7812, 0.5, 0.7812, 1.0, 0.75, 1.0, 0.75, 0.5, 0.75, 0.5, 0.75, 1.0, 0.7188, 1.0, 0.7188, 0.5, 0.7188, 0.5, 0.7188, 1.0, 0.6875, 1.0, 0.6875, 0.5, 0.6875, 0.5, 0.6875, 1.0, 0.6562, 1.0, 0.6562, 0.5, 0.6562, 0.5, 0.6562, 1.0, 0.625, 1.0, 0.625, 0.5, 0.625, 0.5, 0.625, 1.0, 0.5938, 1.0, 0.5938, 0.5, 0.5938, 0.5, 0.5938, 1.0, 0.5625, 1.0, 0.5625, 0.5, 0.5625, 0.5, 0.5625, 1.0, 0.5312, 1.0, 0.5312, 0.5, 0.5312, 0.5, 0.5312, 1.0, 0.5, 1.0, 0.5, 0.5, 0.5, 0.5, 0.5, 1.0, 0.4688, 1.0, 0.4688, 0.5, 0.4688, 0.5, 0.4688, 1.0, 0.4375, 1.0, 0.4375, 0.5, 0.4375, 0.5, 0.4375, 1.0, 0.4062, 1.0, 0.4062, 0.5, 0.4062, 0.5, 0.4062, 1.0, 0.375, 1.0, 0.375, 0.5, 0.375, 0.5, 0.375, 1.0, 0.3438, 1.0, 0.3438, 0.5, 0.3438, 0.5, 0.3438, 1.0, 0.3125, 1.0, 0.3125, 0.5, 0.3125, 0.5, 0.3125, 1.0, 0.2812, 1.0, 0.2812, 0.5, 0.2812, 0.5, 0.2812, 1.0, 0.25, 1.0, 0.25, 0.5, 0.25, 0.5, 0.25, 1.0, 0.2188, 1.0, 0.2188, 0.5, 0.2188, 0.5, 0.2188, 1.0, 0.1875, 1.0, 0.1875, 0.5, 0.1875, 0.5, 0.1875, 1.0, 0.1562, 1.0, 0.1562, 0.5, 0.1562, 0.5, 0.1562, 1.0, 0.125, 1.0, 0.125, 0.5, 0.125, 0.5, 0.125, 1.0, 0.09375, 1.0, 0.09375, 0.5, 0.09375, 0.5, 0.09375, 1.0, 0.0625, 1.0, 0.0625, 0.5, 0.2968, 0.4854, 0.25, 0.49, 0.2032, 0.4854, 0.1582, 0.4717, 0.1167, 0.4496, 0.08029, 0.4197, 0.05045, 0.3833, 0.02827, 0.3418, 0.01461, 0.2968, 0.01, 0.25, 0.01461, 0.2032, 0.02827, 0.1582, 0.05045, 0.1167, 0.08029, 0.08029, 0.1167, 0.05045, 0.1582, 0.02827, 0.2032, 0.01461, 0.25, 0.01, 0.2968, 0.01461, 0.3418, 0.02827, 0.3833, 0.05045, 0.4197, 0.08029, 0.4496, 0.1167, 0.4717, 0.1582, 0.4854, 0.2032, 0.49, 0.25, 0.4854, 0.2968, 0.4717, 0.3418, 0.4496, 0.3833, 0.4197, 0.4197, 0.3833, 0.4496, 0.3418, 0.4717, 0.0625, 0.5, 0.0625, 1.0, 0.03125, 1.0, 0.03125, 0.5, 0.03125, 0.5, 0.03125, 1.0, 0.0, 1.0, 0.0, 0.5, 0.75, 0.49, 0.7968, 0.4854, 0.8418, 0.4717, 0.8833, 0.4496, 0.9197, 0.4197, 0.9496, 0.3833, 0.9717, 0.3418, 0.9854, 0.2968, 0.99, 0.25, 0.9854, 0.2032, 0.9717, 0.1582, 0.9496, 0.1167, 0.9197, 0.08029, 0.8833, 0.05045, 0.8418, 0.02827, 0.7968, 0.01461, 0.75, 0.01, 0.7032, 0.01461, 0.6582, 0.02827, 0.6167, 0.05045, 0.5803, 0.08029, 0.5504, 0.1167, 0.5283, 0.1582, 0.5146, 0.2032, 0.51, 0.25, 0.5146, 0.2968, 0.5283, 0.3418, 0.5504, 0.3833, 0.5803, 0.4197, 0.6167, 0.4496, 0.6582, 0.4717, 0.7032, 0.4854])
me_cylinder_001.update()
me_cylinder_002 = bpy.data.meshes.new('Cylinder.002')
me_cylinder_002.from_pydata([(0.0, 1.0, -1.0), (0.0, 1.0, 1.0), (0.1951, 0.9808, -1.0), (0.1951, 0.9808, 1.0), (0.3827, 0.9239, -1.0), (0.3827, 0.9239, 1.0), (0.5556, 0.8315, -1.0), (0.5556, 0.8315, 1.0), (0.7071, 0.7071, -1.0), (0.7071, 0.7071, 1.0), (0.8315, 0.5556, -1.0), (0.8315, 0.5556, 1.0), (0.9239, 0.3827, -1.0), (0.9239, 0.3827, 1.0), (0.9808, 0.1951, -1.0), (0.9808, 0.1951, 1.0), (1.0, 0.0, -1.0), (1.0, 0.0, 1.0), (0.9808, -0.1951, -1.0), (0.9808, -0.1951, 1.0), (0.9239, -0.3827, -1.0), (0.9239, -0.3827, 1.0), (0.8315, -0.5556, -1.0), (0.8315, -0.5556, 1.0), (0.7071, -0.7071, -1.0), (0.7071, -0.7071, 1.0), (0.5556, -0.8315, -1.0), (0.5556, -0.8315, 1.0), (0.3827, -0.9239, -1.0), (0.3827, -0.9239, 1.0), (0.1951, -0.9808, -1.0), (0.1951, -0.9808, 1.0), (0.0, -1.0, -1.0), (0.0, -1.0, 1.0), (-0.1951, -0.9808, -1.0), (-0.1951, -0.9808, 1.0), (-0.3827, -0.9239, -1.0), (-0.3827, -0.9239, 1.0), (-0.5556, -0.8315, -1.0), (-0.5556, -0.8315, 1.0), (-0.7071, -0.7071, -1.0), (-0.7071, -0.7071, 1.0), (-0.8315, -0.5556, -1.0), (-0.8315, -0.5556, 1.0), (-0.9239, -0.3827, -1.0), (-0.9239, -0.3827, 1.0), (-0.9808, -0.1951, -1.0), (-0.9808, -0.1951, 1.0), (-1.0, 0.0, -1.0), (-1.0, 0.0, 1.0), (-0.9808, 0.1951, -1.0), (-0.9808, 0.1951, 1.0), (-0.9239, 0.3827, -1.0), (-0.9239, 0.3827, 1.0), (-0.8315, 0.5556, -1.0), (-0.8315, 0.5556, 1.0), (-0.7071, 0.7071, -1.0), (-0.7071, 0.7071, 1.0), (-0.5556, 0.8315, -1.0), (-0.5556, 0.8315, 1.0), (-0.3827, 0.9239, -1.0), (-0.3827, 0.9239, 1.0), (-0.1951, 0.9808, -1.0), (-0.1951, 0.9808, 1.0)], [], [(0, 1, 3, 2), (2, 3, 5, 4), (4, 5, 7, 6), (6, 7, 9, 8), (8, 9, 11, 10), (10, 11, 13, 12), (12, 13, 15, 14), (14, 15, 17, 16), (16, 17, 19, 18), (18, 19, 21, 20), (20, 21, 23, 22), (22, 23, 25, 24), (24, 25, 27, 26), (26, 27, 29, 28), (28, 29, 31, 30), (30, 31, 33, 32), (32, 33, 35, 34), (34, 35, 37, 36), (36, 37, 39, 38), (38, 39, 41, 40), (40, 41, 43, 42), (42, 43, 45, 44), (44, 45, 47, 46), (46, 47, 49, 48), (48, 49, 51, 50), (50, 51, 53, 52), (52, 53, 55, 54), (54, 55, 57, 56), (56, 57, 59, 58), (58, 59, 61, 60), (3, 1, 63, 61, 59, 57, 55, 53, 51, 49, 47, 45, 43, 41, 39, 37, 35, 33, 31, 29, 27, 25, 23, 21, 19, 17, 15, 13, 11, 9, 7, 5), (60, 61, 63, 62), (62, 63, 1, 0), (0, 2, 4, 6, 8, 10, 12, 14, 16, 18, 20, 22, 24, 26, 28, 30, 32, 34, 36, 38, 40, 42, 44, 46, 48, 50, 52, 54, 56, 58, 60, 62)])
_uv = me_cylinder_002.uv_layers.new(name='UVMap')
_uv.uv.foreach_set('vector', [1.0, 0.5, 1.0, 1.0, 0.9688, 1.0, 0.9688, 0.5, 0.9688, 0.5, 0.9688, 1.0, 0.9375, 1.0, 0.9375, 0.5, 0.9375, 0.5, 0.9375, 1.0, 0.9062, 1.0, 0.9062, 0.5, 0.9062, 0.5, 0.9062, 1.0, 0.875, 1.0, 0.875, 0.5, 0.875, 0.5, 0.875, 1.0, 0.8438, 1.0, 0.8438, 0.5, 0.8438, 0.5, 0.8438, 1.0, 0.8125, 1.0, 0.8125, 0.5, 0.8125, 0.5, 0.8125, 1.0, 0.7812, 1.0, 0.7812, 0.5, 0.7812, 0.5, 0.7812, 1.0, 0.75, 1.0, 0.75, 0.5, 0.75, 0.5, 0.75, 1.0, 0.7188, 1.0, 0.7188, 0.5, 0.7188, 0.5, 0.7188, 1.0, 0.6875, 1.0, 0.6875, 0.5, 0.6875, 0.5, 0.6875, 1.0, 0.6562, 1.0, 0.6562, 0.5, 0.6562, 0.5, 0.6562, 1.0, 0.625, 1.0, 0.625, 0.5, 0.625, 0.5, 0.625, 1.0, 0.5938, 1.0, 0.5938, 0.5, 0.5938, 0.5, 0.5938, 1.0, 0.5625, 1.0, 0.5625, 0.5, 0.5625, 0.5, 0.5625, 1.0, 0.5312, 1.0, 0.5312, 0.5, 0.5312, 0.5, 0.5312, 1.0, 0.5, 1.0, 0.5, 0.5, 0.5, 0.5, 0.5, 1.0, 0.4688, 1.0, 0.4688, 0.5, 0.4688, 0.5, 0.4688, 1.0, 0.4375, 1.0, 0.4375, 0.5, 0.4375, 0.5, 0.4375, 1.0, 0.4062, 1.0, 0.4062, 0.5, 0.4062, 0.5, 0.4062, 1.0, 0.375, 1.0, 0.375, 0.5, 0.375, 0.5, 0.375, 1.0, 0.3438, 1.0, 0.3438, 0.5, 0.3438, 0.5, 0.3438, 1.0, 0.3125, 1.0, 0.3125, 0.5, 0.3125, 0.5, 0.3125, 1.0, 0.2812, 1.0, 0.2812, 0.5, 0.2812, 0.5, 0.2812, 1.0, 0.25, 1.0, 0.25, 0.5, 0.25, 0.5, 0.25, 1.0, 0.2188, 1.0, 0.2188, 0.5, 0.2188, 0.5, 0.2188, 1.0, 0.1875, 1.0, 0.1875, 0.5, 0.1875, 0.5, 0.1875, 1.0, 0.1562, 1.0, 0.1562, 0.5, 0.1562, 0.5, 0.1562, 1.0, 0.125, 1.0, 0.125, 0.5, 0.125, 0.5, 0.125, 1.0, 0.09375, 1.0, 0.09375, 0.5, 0.09375, 0.5, 0.09375, 1.0, 0.0625, 1.0, 0.0625, 0.5, 0.2968, 0.4854, 0.25, 0.49, 0.2032, 0.4854, 0.1582, 0.4717, 0.1167, 0.4496, 0.08029, 0.4197, 0.05045, 0.3833, 0.02827, 0.3418, 0.01461, 0.2968, 0.01, 0.25, 0.01461, 0.2032, 0.02827, 0.1582, 0.05045, 0.1167, 0.08029, 0.08029, 0.1167, 0.05045, 0.1582, 0.02827, 0.2032, 0.01461, 0.25, 0.01, 0.2968, 0.01461, 0.3418, 0.02827, 0.3833, 0.05045, 0.4197, 0.08029, 0.4496, 0.1167, 0.4717, 0.1582, 0.4854, 0.2032, 0.49, 0.25, 0.4854, 0.2968, 0.4717, 0.3418, 0.4496, 0.3833, 0.4197, 0.4197, 0.3833, 0.4496, 0.3418, 0.4717, 0.0625, 0.5, 0.0625, 1.0, 0.03125, 1.0, 0.03125, 0.5, 0.03125, 0.5, 0.03125, 1.0, 0.0, 1.0, 0.0, 0.5, 0.75, 0.49, 0.7968, 0.4854, 0.8418, 0.4717, 0.8833, 0.4496, 0.9197, 0.4197, 0.9496, 0.3833, 0.9717, 0.3418, 0.9854, 0.2968, 0.99, 0.25, 0.9854, 0.2032, 0.9717, 0.1582, 0.9496, 0.1167, 0.9197, 0.08029, 0.8833, 0.05045, 0.8418, 0.02827, 0.7968, 0.01461, 0.75, 0.01, 0.7032, 0.01461, 0.6582, 0.02827, 0.6167, 0.05045, 0.5803, 0.08029, 0.5504, 0.1167, 0.5283, 0.1582, 0.5146, 0.2032, 0.51, 0.25, 0.5146, 0.2968, 0.5283, 0.3418, 0.5504, 0.3833, 0.5803, 0.4197, 0.6167, 0.4496, 0.6582, 0.4717, 0.7032, 0.4854])
me_cylinder_002.update()
me_cylinder_003 = bpy.data.meshes.new('Cylinder.003')
me_cylinder_003.from_pydata([(0.0, 1.0, -1.0), (0.0, 1.0, 1.0), (0.1951, 0.9808, -1.0), (0.1951, 0.9808, 1.0), (0.3827, 0.9239, -1.0), (0.3827, 0.9239, 1.0), (0.5556, 0.8315, -1.0), (0.5556, 0.8315, 1.0), (0.7071, 0.7071, -1.0), (0.7071, 0.7071, 1.0), (0.8315, 0.5556, -1.0), (0.8315, 0.5556, 1.0), (0.9239, 0.3827, -1.0), (0.9239, 0.3827, 1.0), (0.9808, 0.1951, -1.0), (0.9808, 0.1951, 1.0), (1.0, 0.0, -1.0), (1.0, 0.0, 1.0), (0.9808, -0.1951, -1.0), (0.9808, -0.1951, 1.0), (0.9239, -0.3827, -1.0), (0.9239, -0.3827, 1.0), (0.8315, -0.5556, -1.0), (0.8315, -0.5556, 1.0), (0.7071, -0.7071, -1.0), (0.7071, -0.7071, 1.0), (0.5556, -0.8315, -1.0), (0.5556, -0.8315, 1.0), (0.3827, -0.9239, -1.0), (0.3827, -0.9239, 1.0), (0.1951, -0.9808, -1.0), (0.1951, -0.9808, 1.0), (0.0, -1.0, -1.0), (0.0, -1.0, 1.0), (-0.1951, -0.9808, -1.0), (-0.1951, -0.9808, 1.0), (-0.3827, -0.9239, -1.0), (-0.3827, -0.9239, 1.0), (-0.5556, -0.8315, -1.0), (-0.5556, -0.8315, 1.0), (-0.7071, -0.7071, -1.0), (-0.7071, -0.7071, 1.0), (-0.8315, -0.5556, -1.0), (-0.8315, -0.5556, 1.0), (-0.9239, -0.3827, -1.0), (-0.9239, -0.3827, 1.0), (-0.9808, -0.1951, -1.0), (-0.9808, -0.1951, 1.0), (-1.0, 0.0, -1.0), (-1.0, 0.0, 1.0), (-0.9808, 0.1951, -1.0), (-0.9808, 0.1951, 1.0), (-0.9239, 0.3827, -1.0), (-0.9239, 0.3827, 1.0), (-0.8315, 0.5556, -1.0), (-0.8315, 0.5556, 1.0), (-0.7071, 0.7071, -1.0), (-0.7071, 0.7071, 1.0), (-0.5556, 0.8315, -1.0), (-0.5556, 0.8315, 1.0), (-0.3827, 0.9239, -1.0), (-0.3827, 0.9239, 1.0), (-0.1951, 0.9808, -1.0), (-0.1951, 0.9808, 1.0)], [], [(0, 1, 3, 2), (2, 3, 5, 4), (4, 5, 7, 6), (6, 7, 9, 8), (8, 9, 11, 10), (10, 11, 13, 12), (12, 13, 15, 14), (14, 15, 17, 16), (16, 17, 19, 18), (18, 19, 21, 20), (20, 21, 23, 22), (22, 23, 25, 24), (24, 25, 27, 26), (26, 27, 29, 28), (28, 29, 31, 30), (30, 31, 33, 32), (32, 33, 35, 34), (34, 35, 37, 36), (36, 37, 39, 38), (38, 39, 41, 40), (40, 41, 43, 42), (42, 43, 45, 44), (44, 45, 47, 46), (46, 47, 49, 48), (48, 49, 51, 50), (50, 51, 53, 52), (52, 53, 55, 54), (54, 55, 57, 56), (56, 57, 59, 58), (58, 59, 61, 60), (3, 1, 63, 61, 59, 57, 55, 53, 51, 49, 47, 45, 43, 41, 39, 37, 35, 33, 31, 29, 27, 25, 23, 21, 19, 17, 15, 13, 11, 9, 7, 5), (60, 61, 63, 62), (62, 63, 1, 0), (0, 2, 4, 6, 8, 10, 12, 14, 16, 18, 20, 22, 24, 26, 28, 30, 32, 34, 36, 38, 40, 42, 44, 46, 48, 50, 52, 54, 56, 58, 60, 62)])
_uv = me_cylinder_003.uv_layers.new(name='UVMap')
_uv.uv.foreach_set('vector', [1.0, 0.5, 1.0, 1.0, 0.9688, 1.0, 0.9688, 0.5, 0.9688, 0.5, 0.9688, 1.0, 0.9375, 1.0, 0.9375, 0.5, 0.9375, 0.5, 0.9375, 1.0, 0.9062, 1.0, 0.9062, 0.5, 0.9062, 0.5, 0.9062, 1.0, 0.875, 1.0, 0.875, 0.5, 0.875, 0.5, 0.875, 1.0, 0.8438, 1.0, 0.8438, 0.5, 0.8438, 0.5, 0.8438, 1.0, 0.8125, 1.0, 0.8125, 0.5, 0.8125, 0.5, 0.8125, 1.0, 0.7812, 1.0, 0.7812, 0.5, 0.7812, 0.5, 0.7812, 1.0, 0.75, 1.0, 0.75, 0.5, 0.75, 0.5, 0.75, 1.0, 0.7188, 1.0, 0.7188, 0.5, 0.7188, 0.5, 0.7188, 1.0, 0.6875, 1.0, 0.6875, 0.5, 0.6875, 0.5, 0.6875, 1.0, 0.6562, 1.0, 0.6562, 0.5, 0.6562, 0.5, 0.6562, 1.0, 0.625, 1.0, 0.625, 0.5, 0.625, 0.5, 0.625, 1.0, 0.5938, 1.0, 0.5938, 0.5, 0.5938, 0.5, 0.5938, 1.0, 0.5625, 1.0, 0.5625, 0.5, 0.5625, 0.5, 0.5625, 1.0, 0.5312, 1.0, 0.5312, 0.5, 0.5312, 0.5, 0.5312, 1.0, 0.5, 1.0, 0.5, 0.5, 0.5, 0.5, 0.5, 1.0, 0.4688, 1.0, 0.4688, 0.5, 0.4688, 0.5, 0.4688, 1.0, 0.4375, 1.0, 0.4375, 0.5, 0.4375, 0.5, 0.4375, 1.0, 0.4062, 1.0, 0.4062, 0.5, 0.4062, 0.5, 0.4062, 1.0, 0.375, 1.0, 0.375, 0.5, 0.375, 0.5, 0.375, 1.0, 0.3438, 1.0, 0.3438, 0.5, 0.3438, 0.5, 0.3438, 1.0, 0.3125, 1.0, 0.3125, 0.5, 0.3125, 0.5, 0.3125, 1.0, 0.2812, 1.0, 0.2812, 0.5, 0.2812, 0.5, 0.2812, 1.0, 0.25, 1.0, 0.25, 0.5, 0.25, 0.5, 0.25, 1.0, 0.2188, 1.0, 0.2188, 0.5, 0.2188, 0.5, 0.2188, 1.0, 0.1875, 1.0, 0.1875, 0.5, 0.1875, 0.5, 0.1875, 1.0, 0.1562, 1.0, 0.1562, 0.5, 0.1562, 0.5, 0.1562, 1.0, 0.125, 1.0, 0.125, 0.5, 0.125, 0.5, 0.125, 1.0, 0.09375, 1.0, 0.09375, 0.5, 0.09375, 0.5, 0.09375, 1.0, 0.0625, 1.0, 0.0625, 0.5, 0.2968, 0.4854, 0.25, 0.49, 0.2032, 0.4854, 0.1582, 0.4717, 0.1167, 0.4496, 0.08029, 0.4197, 0.05045, 0.3833, 0.02827, 0.3418, 0.01461, 0.2968, 0.01, 0.25, 0.01461, 0.2032, 0.02827, 0.1582, 0.05045, 0.1167, 0.08029, 0.08029, 0.1167, 0.05045, 0.1582, 0.02827, 0.2032, 0.01461, 0.25, 0.01, 0.2968, 0.01461, 0.3418, 0.02827, 0.3833, 0.05045, 0.4197, 0.08029, 0.4496, 0.1167, 0.4717, 0.1582, 0.4854, 0.2032, 0.49, 0.25, 0.4854, 0.2968, 0.4717, 0.3418, 0.4496, 0.3833, 0.4197, 0.4197, 0.3833, 0.4496, 0.3418, 0.4717, 0.0625, 0.5, 0.0625, 1.0, 0.03125, 1.0, 0.03125, 0.5, 0.03125, 0.5, 0.03125, 1.0, 0.0, 1.0, 0.0, 0.5, 0.75, 0.49, 0.7968, 0.4854, 0.8418, 0.4717, 0.8833, 0.4496, 0.9197, 0.4197, 0.9496, 0.3833, 0.9717, 0.3418, 0.9854, 0.2968, 0.99, 0.25, 0.9854, 0.2032, 0.9717, 0.1582, 0.9496, 0.1167, 0.9197, 0.08029, 0.8833, 0.05045, 0.8418, 0.02827, 0.7968, 0.01461, 0.75, 0.01, 0.7032, 0.01461, 0.6582, 0.02827, 0.6167, 0.05045, 0.5803, 0.08029, 0.5504, 0.1167, 0.5283, 0.1582, 0.5146, 0.2032, 0.51, 0.25, 0.5146, 0.2968, 0.5283, 0.3418, 0.5504, 0.3833, 0.5803, 0.4197, 0.6167, 0.4496, 0.6582, 0.4717, 0.7032, 0.4854])
me_cylinder_003.update()
me_cylinder_004 = bpy.data.meshes.new('Cylinder.004')
me_cylinder_004.from_pydata([(0.0, 1.0, -1.0), (0.0, 1.0, 1.0), (0.1951, 0.9808, -1.0), (0.1951, 0.9808, 1.0), (0.3827, 0.9239, -1.0), (0.3827, 0.9239, 1.0), (0.5556, 0.8315, -1.0), (0.5556, 0.8315, 1.0), (0.7071, 0.7071, -1.0), (0.7071, 0.7071, 1.0), (0.8315, 0.5556, -1.0), (0.8315, 0.5556, 1.0), (0.9239, 0.3827, -1.0), (0.9239, 0.3827, 1.0), (0.9808, 0.1951, -1.0), (0.9808, 0.1951, 1.0), (1.0, 0.0, -1.0), (1.0, 0.0, 1.0), (0.9808, -0.1951, -1.0), (0.9808, -0.1951, 1.0), (0.9239, -0.3827, -1.0), (0.9239, -0.3827, 1.0), (0.8315, -0.5556, -1.0), (0.8315, -0.5556, 1.0), (0.7071, -0.7071, -1.0), (0.7071, -0.7071, 1.0), (0.5556, -0.8315, -1.0), (0.5556, -0.8315, 1.0), (0.3827, -0.9239, -1.0), (0.3827, -0.9239, 1.0), (0.1951, -0.9808, -1.0), (0.1951, -0.9808, 1.0), (0.0, -1.0, -1.0), (0.0, -1.0, 1.0), (-0.1951, -0.9808, -1.0), (-0.1951, -0.9808, 1.0), (-0.3827, -0.9239, -1.0), (-0.3827, -0.9239, 1.0), (-0.5556, -0.8315, -1.0), (-0.5556, -0.8315, 1.0), (-0.7071, -0.7071, -1.0), (-0.7071, -0.7071, 1.0), (-0.8315, -0.5556, -1.0), (-0.8315, -0.5556, 1.0), (-0.9239, -0.3827, -1.0), (-0.9239, -0.3827, 1.0), (-0.9808, -0.1951, -1.0), (-0.9808, -0.1951, 1.0), (-1.0, 0.0, -1.0), (-1.0, 0.0, 1.0), (-0.9808, 0.1951, -1.0), (-0.9808, 0.1951, 1.0), (-0.9239, 0.3827, -1.0), (-0.9239, 0.3827, 1.0), (-0.8315, 0.5556, -1.0), (-0.8315, 0.5556, 1.0), (-0.7071, 0.7071, -1.0), (-0.7071, 0.7071, 1.0), (-0.5556, 0.8315, -1.0), (-0.5556, 0.8315, 1.0), (-0.3827, 0.9239, -1.0), (-0.3827, 0.9239, 1.0), (-0.1951, 0.9808, -1.0), (-0.1951, 0.9808, 1.0)], [], [(0, 1, 3, 2), (2, 3, 5, 4), (4, 5, 7, 6), (6, 7, 9, 8), (8, 9, 11, 10), (10, 11, 13, 12), (12, 13, 15, 14), (14, 15, 17, 16), (16, 17, 19, 18), (18, 19, 21, 20), (20, 21, 23, 22), (22, 23, 25, 24), (24, 25, 27, 26), (26, 27, 29, 28), (28, 29, 31, 30), (30, 31, 33, 32), (32, 33, 35, 34), (34, 35, 37, 36), (36, 37, 39, 38), (38, 39, 41, 40), (40, 41, 43, 42), (42, 43, 45, 44), (44, 45, 47, 46), (46, 47, 49, 48), (48, 49, 51, 50), (50, 51, 53, 52), (52, 53, 55, 54), (54, 55, 57, 56), (56, 57, 59, 58), (58, 59, 61, 60), (3, 1, 63, 61, 59, 57, 55, 53, 51, 49, 47, 45, 43, 41, 39, 37, 35, 33, 31, 29, 27, 25, 23, 21, 19, 17, 15, 13, 11, 9, 7, 5), (60, 61, 63, 62), (62, 63, 1, 0), (0, 2, 4, 6, 8, 10, 12, 14, 16, 18, 20, 22, 24, 26, 28, 30, 32, 34, 36, 38, 40, 42, 44, 46, 48, 50, 52, 54, 56, 58, 60, 62)])
_uv = me_cylinder_004.uv_layers.new(name='UVMap')
_uv.uv.foreach_set('vector', [1.0, 0.5, 1.0, 1.0, 0.9688, 1.0, 0.9688, 0.5, 0.9688, 0.5, 0.9688, 1.0, 0.9375, 1.0, 0.9375, 0.5, 0.9375, 0.5, 0.9375, 1.0, 0.9062, 1.0, 0.9062, 0.5, 0.9062, 0.5, 0.9062, 1.0, 0.875, 1.0, 0.875, 0.5, 0.875, 0.5, 0.875, 1.0, 0.8438, 1.0, 0.8438, 0.5, 0.8438, 0.5, 0.8438, 1.0, 0.8125, 1.0, 0.8125, 0.5, 0.8125, 0.5, 0.8125, 1.0, 0.7812, 1.0, 0.7812, 0.5, 0.7812, 0.5, 0.7812, 1.0, 0.75, 1.0, 0.75, 0.5, 0.75, 0.5, 0.75, 1.0, 0.7188, 1.0, 0.7188, 0.5, 0.7188, 0.5, 0.7188, 1.0, 0.6875, 1.0, 0.6875, 0.5, 0.6875, 0.5, 0.6875, 1.0, 0.6562, 1.0, 0.6562, 0.5, 0.6562, 0.5, 0.6562, 1.0, 0.625, 1.0, 0.625, 0.5, 0.625, 0.5, 0.625, 1.0, 0.5938, 1.0, 0.5938, 0.5, 0.5938, 0.5, 0.5938, 1.0, 0.5625, 1.0, 0.5625, 0.5, 0.5625, 0.5, 0.5625, 1.0, 0.5312, 1.0, 0.5312, 0.5, 0.5312, 0.5, 0.5312, 1.0, 0.5, 1.0, 0.5, 0.5, 0.5, 0.5, 0.5, 1.0, 0.4688, 1.0, 0.4688, 0.5, 0.4688, 0.5, 0.4688, 1.0, 0.4375, 1.0, 0.4375, 0.5, 0.4375, 0.5, 0.4375, 1.0, 0.4062, 1.0, 0.4062, 0.5, 0.4062, 0.5, 0.4062, 1.0, 0.375, 1.0, 0.375, 0.5, 0.375, 0.5, 0.375, 1.0, 0.3438, 1.0, 0.3438, 0.5, 0.3438, 0.5, 0.3438, 1.0, 0.3125, 1.0, 0.3125, 0.5, 0.3125, 0.5, 0.3125, 1.0, 0.2812, 1.0, 0.2812, 0.5, 0.2812, 0.5, 0.2812, 1.0, 0.25, 1.0, 0.25, 0.5, 0.25, 0.5, 0.25, 1.0, 0.2188, 1.0, 0.2188, 0.5, 0.2188, 0.5, 0.2188, 1.0, 0.1875, 1.0, 0.1875, 0.5, 0.1875, 0.5, 0.1875, 1.0, 0.1562, 1.0, 0.1562, 0.5, 0.1562, 0.5, 0.1562, 1.0, 0.125, 1.0, 0.125, 0.5, 0.125, 0.5, 0.125, 1.0, 0.09375, 1.0, 0.09375, 0.5, 0.09375, 0.5, 0.09375, 1.0, 0.0625, 1.0, 0.0625, 0.5, 0.2968, 0.4854, 0.25, 0.49, 0.2032, 0.4854, 0.1582, 0.4717, 0.1167, 0.4496, 0.08029, 0.4197, 0.05045, 0.3833, 0.02827, 0.3418, 0.01461, 0.2968, 0.01, 0.25, 0.01461, 0.2032, 0.02827, 0.1582, 0.05045, 0.1167, 0.08029, 0.08029, 0.1167, 0.05045, 0.1582, 0.02827, 0.2032, 0.01461, 0.25, 0.01, 0.2968, 0.01461, 0.3418, 0.02827, 0.3833, 0.05045, 0.4197, 0.08029, 0.4496, 0.1167, 0.4717, 0.1582, 0.4854, 0.2032, 0.49, 0.25, 0.4854, 0.2968, 0.4717, 0.3418, 0.4496, 0.3833, 0.4197, 0.4197, 0.3833, 0.4496, 0.3418, 0.4717, 0.0625, 0.5, 0.0625, 1.0, 0.03125, 1.0, 0.03125, 0.5, 0.03125, 0.5, 0.03125, 1.0, 0.0, 1.0, 0.0, 0.5, 0.75, 0.49, 0.7968, 0.4854, 0.8418, 0.4717, 0.8833, 0.4496, 0.9197, 0.4197, 0.9496, 0.3833, 0.9717, 0.3418, 0.9854, 0.2968, 0.99, 0.25, 0.9854, 0.2032, 0.9717, 0.1582, 0.9496, 0.1167, 0.9197, 0.08029, 0.8833, 0.05045, 0.8418, 0.02827, 0.7968, 0.01461, 0.75, 0.01, 0.7032, 0.01461, 0.6582, 0.02827, 0.6167, 0.05045, 0.5803, 0.08029, 0.5504, 0.1167, 0.5283, 0.1582, 0.5146, 0.2032, 0.51, 0.25, 0.5146, 0.2968, 0.5283, 0.3418, 0.5504, 0.3833, 0.5803, 0.4197, 0.6167, 0.4496, 0.6582, 0.4717, 0.7032, 0.4854])
me_cylinder_004.update()
me_cylinder_005 = bpy.data.meshes.new('Cylinder.005')
me_cylinder_005.from_pydata([(0.0, 1.0, -1.0), (0.0, 1.0, 1.0), (0.1951, 0.9808, -1.0), (0.1951, 0.9808, 1.0), (0.3827, 0.9239, -1.0), (0.3827, 0.9239, 1.0), (0.5556, 0.8315, -1.0), (0.5556, 0.8315, 1.0), (0.7071, 0.7071, -1.0), (0.7071, 0.7071, 1.0), (0.8315, 0.5556, -1.0), (0.8315, 0.5556, 1.0), (0.9239, 0.3827, -1.0), (0.9239, 0.3827, 1.0), (0.9808, 0.1951, -1.0), (0.9808, 0.1951, 1.0), (1.0, 0.0, -1.0), (1.0, 0.0, 1.0), (0.9808, -0.1951, -1.0), (0.9808, -0.1951, 1.0), (0.9239, -0.3827, -1.0), (0.9239, -0.3827, 1.0), (0.8315, -0.5556, -1.0), (0.8315, -0.5556, 1.0), (0.7071, -0.7071, -1.0), (0.7071, -0.7071, 1.0), (0.5556, -0.8315, -1.0), (0.5556, -0.8315, 1.0), (0.3827, -0.9239, -1.0), (0.3827, -0.9239, 1.0), (0.1951, -0.9808, -1.0), (0.1951, -0.9808, 1.0), (0.0, -1.0, -1.0), (0.0, -1.0, 1.0), (-0.1951, -0.9808, -1.0), (-0.1951, -0.9808, 1.0), (-0.3827, -0.9239, -1.0), (-0.3827, -0.9239, 1.0), (-0.5556, -0.8315, -1.0), (-0.5556, -0.8315, 1.0), (-0.7071, -0.7071, -1.0), (-0.7071, -0.7071, 1.0), (-0.8315, -0.5556, -1.0), (-0.8315, -0.5556, 1.0), (-0.9239, -0.3827, -1.0), (-0.9239, -0.3827, 1.0), (-0.9808, -0.1951, -1.0), (-0.9808, -0.1951, 1.0), (-1.0, 0.0, -1.0), (-1.0, 0.0, 1.0), (-0.9808, 0.1951, -1.0), (-0.9808, 0.1951, 1.0), (-0.9239, 0.3827, -1.0), (-0.9239, 0.3827, 1.0), (-0.8315, 0.5556, -1.0), (-0.8315, 0.5556, 1.0), (-0.7071, 0.7071, -1.0), (-0.7071, 0.7071, 1.0), (-0.5556, 0.8315, -1.0), (-0.5556, 0.8315, 1.0), (-0.3827, 0.9239, -1.0), (-0.3827, 0.9239, 1.0), (-0.1951, 0.9808, -1.0), (-0.1951, 0.9808, 1.0)], [], [(0, 1, 3, 2), (2, 3, 5, 4), (4, 5, 7, 6), (6, 7, 9, 8), (8, 9, 11, 10), (10, 11, 13, 12), (12, 13, 15, 14), (14, 15, 17, 16), (16, 17, 19, 18), (18, 19, 21, 20), (20, 21, 23, 22), (22, 23, 25, 24), (24, 25, 27, 26), (26, 27, 29, 28), (28, 29, 31, 30), (30, 31, 33, 32), (32, 33, 35, 34), (34, 35, 37, 36), (36, 37, 39, 38), (38, 39, 41, 40), (40, 41, 43, 42), (42, 43, 45, 44), (44, 45, 47, 46), (46, 47, 49, 48), (48, 49, 51, 50), (50, 51, 53, 52), (52, 53, 55, 54), (54, 55, 57, 56), (56, 57, 59, 58), (58, 59, 61, 60), (3, 1, 63, 61, 59, 57, 55, 53, 51, 49, 47, 45, 43, 41, 39, 37, 35, 33, 31, 29, 27, 25, 23, 21, 19, 17, 15, 13, 11, 9, 7, 5), (60, 61, 63, 62), (62, 63, 1, 0), (0, 2, 4, 6, 8, 10, 12, 14, 16, 18, 20, 22, 24, 26, 28, 30, 32, 34, 36, 38, 40, 42, 44, 46, 48, 50, 52, 54, 56, 58, 60, 62)])
_uv = me_cylinder_005.uv_layers.new(name='UVMap')
_uv.uv.foreach_set('vector', [1.0, 0.5, 1.0, 1.0, 0.9688, 1.0, 0.9688, 0.5, 0.9688, 0.5, 0.9688, 1.0, 0.9375, 1.0, 0.9375, 0.5, 0.9375, 0.5, 0.9375, 1.0, 0.9062, 1.0, 0.9062, 0.5, 0.9062, 0.5, 0.9062, 1.0, 0.875, 1.0, 0.875, 0.5, 0.875, 0.5, 0.875, 1.0, 0.8438, 1.0, 0.8438, 0.5, 0.8438, 0.5, 0.8438, 1.0, 0.8125, 1.0, 0.8125, 0.5, 0.8125, 0.5, 0.8125, 1.0, 0.7812, 1.0, 0.7812, 0.5, 0.7812, 0.5, 0.7812, 1.0, 0.75, 1.0, 0.75, 0.5, 0.75, 0.5, 0.75, 1.0, 0.7188, 1.0, 0.7188, 0.5, 0.7188, 0.5, 0.7188, 1.0, 0.6875, 1.0, 0.6875, 0.5, 0.6875, 0.5, 0.6875, 1.0, 0.6562, 1.0, 0.6562, 0.5, 0.6562, 0.5, 0.6562, 1.0, 0.625, 1.0, 0.625, 0.5, 0.625, 0.5, 0.625, 1.0, 0.5938, 1.0, 0.5938, 0.5, 0.5938, 0.5, 0.5938, 1.0, 0.5625, 1.0, 0.5625, 0.5, 0.5625, 0.5, 0.5625, 1.0, 0.5312, 1.0, 0.5312, 0.5, 0.5312, 0.5, 0.5312, 1.0, 0.5, 1.0, 0.5, 0.5, 0.5, 0.5, 0.5, 1.0, 0.4688, 1.0, 0.4688, 0.5, 0.4688, 0.5, 0.4688, 1.0, 0.4375, 1.0, 0.4375, 0.5, 0.4375, 0.5, 0.4375, 1.0, 0.4062, 1.0, 0.4062, 0.5, 0.4062, 0.5, 0.4062, 1.0, 0.375, 1.0, 0.375, 0.5, 0.375, 0.5, 0.375, 1.0, 0.3438, 1.0, 0.3438, 0.5, 0.3438, 0.5, 0.3438, 1.0, 0.3125, 1.0, 0.3125, 0.5, 0.3125, 0.5, 0.3125, 1.0, 0.2812, 1.0, 0.2812, 0.5, 0.2812, 0.5, 0.2812, 1.0, 0.25, 1.0, 0.25, 0.5, 0.25, 0.5, 0.25, 1.0, 0.2188, 1.0, 0.2188, 0.5, 0.2188, 0.5, 0.2188, 1.0, 0.1875, 1.0, 0.1875, 0.5, 0.1875, 0.5, 0.1875, 1.0, 0.1562, 1.0, 0.1562, 0.5, 0.1562, 0.5, 0.1562, 1.0, 0.125, 1.0, 0.125, 0.5, 0.125, 0.5, 0.125, 1.0, 0.09375, 1.0, 0.09375, 0.5, 0.09375, 0.5, 0.09375, 1.0, 0.0625, 1.0, 0.0625, 0.5, 0.2968, 0.4854, 0.25, 0.49, 0.2032, 0.4854, 0.1582, 0.4717, 0.1167, 0.4496, 0.08029, 0.4197, 0.05045, 0.3833, 0.02827, 0.3418, 0.01461, 0.2968, 0.01, 0.25, 0.01461, 0.2032, 0.02827, 0.1582, 0.05045, 0.1167, 0.08029, 0.08029, 0.1167, 0.05045, 0.1582, 0.02827, 0.2032, 0.01461, 0.25, 0.01, 0.2968, 0.01461, 0.3418, 0.02827, 0.3833, 0.05045, 0.4197, 0.08029, 0.4496, 0.1167, 0.4717, 0.1582, 0.4854, 0.2032, 0.49, 0.25, 0.4854, 0.2968, 0.4717, 0.3418, 0.4496, 0.3833, 0.4197, 0.4197, 0.3833, 0.4496, 0.3418, 0.4717, 0.0625, 0.5, 0.0625, 1.0, 0.03125, 1.0, 0.03125, 0.5, 0.03125, 0.5, 0.03125, 1.0, 0.0, 1.0, 0.0, 0.5, 0.75, 0.49, 0.7968, 0.4854, 0.8418, 0.4717, 0.8833, 0.4496, 0.9197, 0.4197, 0.9496, 0.3833, 0.9717, 0.3418, 0.9854, 0.2968, 0.99, 0.25, 0.9854, 0.2032, 0.9717, 0.1582, 0.9496, 0.1167, 0.9197, 0.08029, 0.8833, 0.05045, 0.8418, 0.02827, 0.7968, 0.01461, 0.75, 0.01, 0.7032, 0.01461, 0.6582, 0.02827, 0.6167, 0.05045, 0.5803, 0.08029, 0.5504, 0.1167, 0.5283, 0.1582, 0.5146, 0.2032, 0.51, 0.25, 0.5146, 0.2968, 0.5283, 0.3418, 0.5504, 0.3833, 0.5803, 0.4197, 0.6167, 0.4496, 0.6582, 0.4717, 0.7032, 0.4854])
me_cylinder_005.update()
me_cylinder_006 = bpy.data.meshes.new('Cylinder.006')
me_cylinder_006.from_pydata([(0.0, 1.0, -1.0), (0.0, 1.0, 1.0), (0.1951, 0.9808, -1.0), (0.1951, 0.9808, 1.0), (0.3827, 0.9239, -1.0), (0.3827, 0.9239, 1.0), (0.5556, 0.8315, -1.0), (0.5556, 0.8315, 1.0), (0.7071, 0.7071, -1.0), (0.7071, 0.7071, 1.0), (0.8315, 0.5556, -1.0), (0.8315, 0.5556, 1.0), (0.9239, 0.3827, -1.0), (0.9239, 0.3827, 1.0), (0.9808, 0.1951, -1.0), (0.9808, 0.1951, 1.0), (1.0, 0.0, -1.0), (1.0, 0.0, 1.0), (0.9808, -0.1951, -1.0), (0.9808, -0.1951, 1.0), (0.9239, -0.3827, -1.0), (0.9239, -0.3827, 1.0), (0.8315, -0.5556, -1.0), (0.8315, -0.5556, 1.0), (0.7071, -0.7071, -1.0), (0.7071, -0.7071, 1.0), (0.5556, -0.8315, -1.0), (0.5556, -0.8315, 1.0), (0.3827, -0.9239, -1.0), (0.3827, -0.9239, 1.0), (0.1951, -0.9808, -1.0), (0.1951, -0.9808, 1.0), (0.0, -1.0, -1.0), (0.0, -1.0, 1.0), (-0.1951, -0.9808, -1.0), (-0.1951, -0.9808, 1.0), (-0.3827, -0.9239, -1.0), (-0.3827, -0.9239, 1.0), (-0.5556, -0.8315, -1.0), (-0.5556, -0.8315, 1.0), (-0.7071, -0.7071, -1.0), (-0.7071, -0.7071, 1.0), (-0.8315, -0.5556, -1.0), (-0.8315, -0.5556, 1.0), (-0.9239, -0.3827, -1.0), (-0.9239, -0.3827, 1.0), (-0.9808, -0.1951, -1.0), (-0.9808, -0.1951, 1.0), (-1.0, 0.0, -1.0), (-1.0, 0.0, 1.0), (-0.9808, 0.1951, -1.0), (-0.9808, 0.1951, 1.0), (-0.9239, 0.3827, -1.0), (-0.9239, 0.3827, 1.0), (-0.8315, 0.5556, -1.0), (-0.8315, 0.5556, 1.0), (-0.7071, 0.7071, -1.0), (-0.7071, 0.7071, 1.0), (-0.5556, 0.8315, -1.0), (-0.5556, 0.8315, 1.0), (-0.3827, 0.9239, -1.0), (-0.3827, 0.9239, 1.0), (-0.1951, 0.9808, -1.0), (-0.1951, 0.9808, 1.0)], [], [(0, 1, 3, 2), (2, 3, 5, 4), (4, 5, 7, 6), (6, 7, 9, 8), (8, 9, 11, 10), (10, 11, 13, 12), (12, 13, 15, 14), (14, 15, 17, 16), (16, 17, 19, 18), (18, 19, 21, 20), (20, 21, 23, 22), (22, 23, 25, 24), (24, 25, 27, 26), (26, 27, 29, 28), (28, 29, 31, 30), (30, 31, 33, 32), (32, 33, 35, 34), (34, 35, 37, 36), (36, 37, 39, 38), (38, 39, 41, 40), (40, 41, 43, 42), (42, 43, 45, 44), (44, 45, 47, 46), (46, 47, 49, 48), (48, 49, 51, 50), (50, 51, 53, 52), (52, 53, 55, 54), (54, 55, 57, 56), (56, 57, 59, 58), (58, 59, 61, 60), (3, 1, 63, 61, 59, 57, 55, 53, 51, 49, 47, 45, 43, 41, 39, 37, 35, 33, 31, 29, 27, 25, 23, 21, 19, 17, 15, 13, 11, 9, 7, 5), (60, 61, 63, 62), (62, 63, 1, 0), (0, 2, 4, 6, 8, 10, 12, 14, 16, 18, 20, 22, 24, 26, 28, 30, 32, 34, 36, 38, 40, 42, 44, 46, 48, 50, 52, 54, 56, 58, 60, 62)])
_uv = me_cylinder_006.uv_layers.new(name='UVMap')
_uv.uv.foreach_set('vector', [1.0, 0.5, 1.0, 1.0, 0.9688, 1.0, 0.9688, 0.5, 0.9688, 0.5, 0.9688, 1.0, 0.9375, 1.0, 0.9375, 0.5, 0.9375, 0.5, 0.9375, 1.0, 0.9062, 1.0, 0.9062, 0.5, 0.9062, 0.5, 0.9062, 1.0, 0.875, 1.0, 0.875, 0.5, 0.875, 0.5, 0.875, 1.0, 0.8438, 1.0, 0.8438, 0.5, 0.8438, 0.5, 0.8438, 1.0, 0.8125, 1.0, 0.8125, 0.5, 0.8125, 0.5, 0.8125, 1.0, 0.7812, 1.0, 0.7812, 0.5, 0.7812, 0.5, 0.7812, 1.0, 0.75, 1.0, 0.75, 0.5, 0.75, 0.5, 0.75, 1.0, 0.7188, 1.0, 0.7188, 0.5, 0.7188, 0.5, 0.7188, 1.0, 0.6875, 1.0, 0.6875, 0.5, 0.6875, 0.5, 0.6875, 1.0, 0.6562, 1.0, 0.6562, 0.5, 0.6562, 0.5, 0.6562, 1.0, 0.625, 1.0, 0.625, 0.5, 0.625, 0.5, 0.625, 1.0, 0.5938, 1.0, 0.5938, 0.5, 0.5938, 0.5, 0.5938, 1.0, 0.5625, 1.0, 0.5625, 0.5, 0.5625, 0.5, 0.5625, 1.0, 0.5312, 1.0, 0.5312, 0.5, 0.5312, 0.5, 0.5312, 1.0, 0.5, 1.0, 0.5, 0.5, 0.5, 0.5, 0.5, 1.0, 0.4688, 1.0, 0.4688, 0.5, 0.4688, 0.5, 0.4688, 1.0, 0.4375, 1.0, 0.4375, 0.5, 0.4375, 0.5, 0.4375, 1.0, 0.4062, 1.0, 0.4062, 0.5, 0.4062, 0.5, 0.4062, 1.0, 0.375, 1.0, 0.375, 0.5, 0.375, 0.5, 0.375, 1.0, 0.3438, 1.0, 0.3438, 0.5, 0.3438, 0.5, 0.3438, 1.0, 0.3125, 1.0, 0.3125, 0.5, 0.3125, 0.5, 0.3125, 1.0, 0.2812, 1.0, 0.2812, 0.5, 0.2812, 0.5, 0.2812, 1.0, 0.25, 1.0, 0.25, 0.5, 0.25, 0.5, 0.25, 1.0, 0.2188, 1.0, 0.2188, 0.5, 0.2188, 0.5, 0.2188, 1.0, 0.1875, 1.0, 0.1875, 0.5, 0.1875, 0.5, 0.1875, 1.0, 0.1562, 1.0, 0.1562, 0.5, 0.1562, 0.5, 0.1562, 1.0, 0.125, 1.0, 0.125, 0.5, 0.125, 0.5, 0.125, 1.0, 0.09375, 1.0, 0.09375, 0.5, 0.09375, 0.5, 0.09375, 1.0, 0.0625, 1.0, 0.0625, 0.5, 0.2968, 0.4854, 0.25, 0.49, 0.2032, 0.4854, 0.1582, 0.4717, 0.1167, 0.4496, 0.08029, 0.4197, 0.05045, 0.3833, 0.02827, 0.3418, 0.01461, 0.2968, 0.01, 0.25, 0.01461, 0.2032, 0.02827, 0.1582, 0.05045, 0.1167, 0.08029, 0.08029, 0.1167, 0.05045, 0.1582, 0.02827, 0.2032, 0.01461, 0.25, 0.01, 0.2968, 0.01461, 0.3418, 0.02827, 0.3833, 0.05045, 0.4197, 0.08029, 0.4496, 0.1167, 0.4717, 0.1582, 0.4854, 0.2032, 0.49, 0.25, 0.4854, 0.2968, 0.4717, 0.3418, 0.4496, 0.3833, 0.4197, 0.4197, 0.3833, 0.4496, 0.3418, 0.4717, 0.0625, 0.5, 0.0625, 1.0, 0.03125, 1.0, 0.03125, 0.5, 0.03125, 0.5, 0.03125, 1.0, 0.0, 1.0, 0.0, 0.5, 0.75, 0.49, 0.7968, 0.4854, 0.8418, 0.4717, 0.8833, 0.4496, 0.9197, 0.4197, 0.9496, 0.3833, 0.9717, 0.3418, 0.9854, 0.2968, 0.99, 0.25, 0.9854, 0.2032, 0.9717, 0.1582, 0.9496, 0.1167, 0.9197, 0.08029, 0.8833, 0.05045, 0.8418, 0.02827, 0.7968, 0.01461, 0.75, 0.01, 0.7032, 0.01461, 0.6582, 0.02827, 0.6167, 0.05045, 0.5803, 0.08029, 0.5504, 0.1167, 0.5283, 0.1582, 0.5146, 0.2032, 0.51, 0.25, 0.5146, 0.2968, 0.5283, 0.3418, 0.5504, 0.3833, 0.5803, 0.4197, 0.6167, 0.4496, 0.6582, 0.4717, 0.7032, 0.4854])
me_cylinder_006.update()
me_icons8_linkedin_480 = bpy.data.meshes.new('icons8-linkedin-480')
me_icons8_linkedin_480.from_pydata([(-0.5, -0.5, 0.0), (0.5, -0.5, 0.0), (-0.5, 0.5, 0.0), (0.5, 0.5, 0.0)], [], [(0, 1, 3, 2)])
_uv = me_icons8_linkedin_480.uv_layers.new(name='UVMap')
_uv.uv.foreach_set('vector', [0.0, 0.0, 1.0, 0.0, 1.0, 1.0, 0.0, 1.0])
me_icons8_linkedin_480.materials.append(mat_icons8_linkedin_480)
me_icons8_linkedin_480.update()
me_icons8_github_240 = bpy.data.meshes.new('icons8-github-240')
me_icons8_github_240.from_pydata([(-0.5, -0.5, 0.0), (0.5, -0.5, 0.0), (-0.5, 0.5, 0.0), (0.5, 0.5, 0.0)], [], [(0, 1, 3, 2)])
_uv = me_icons8_github_240.uv_layers.new(name='UVMap')
_uv.uv.foreach_set('vector', [0.0, 0.0, 1.0, 0.0, 1.0, 1.0, 0.0, 1.0])
me_icons8_github_240.materials.append(mat_icons8_github_240)
me_icons8_github_240.update()
me_icons8_gmail_240 = bpy.data.meshes.new('icons8-gmail-240')
me_icons8_gmail_240.from_pydata([(-0.5, -0.5, 0.0), (0.5, -0.5, 0.0), (-0.5, 0.5, 0.0), (0.5, 0.5, 0.0)], [], [(0, 1, 3, 2)])
_uv = me_icons8_gmail_240.uv_layers.new(name='UVMap')
_uv.uv.foreach_set('vector', [0.0, 0.0, 1.0, 0.0, 1.0, 1.0, 0.0, 1.0])
me_icons8_gmail_240.materials.append(mat_icons8_gmail_240)
me_icons8_gmail_240.update()

# ---- curves / text
txt_text = bpy.data.curves.new('Text', 'FONT')
txt_text.dimensions = '2D'
txt_text.body = 'Resume'
txt_text.materials.append(mat_material_003)
txt_text.extrude = 0.01
txt_text_001 = bpy.data.curves.new('Text.001', 'FONT')
txt_text_001.dimensions = '2D'
txt_text_001.body = 'About me'
txt_text_001.materials.append(mat_material_003)
txt_text_001.extrude = 0.01
txt_text_003 = bpy.data.curves.new('Text.003', 'FONT')
txt_text_003.dimensions = '2D'
txt_text_003.body = 'Projects'
txt_text_003.materials.append(mat_material_003)
txt_text_003.extrude = 0.01
txt_text_004 = bpy.data.curves.new('Text.004', 'FONT')
txt_text_004.dimensions = '2D'
txt_text_004.body = 'Click\n   &\nDrag'
txt_text_004.materials.append(mat_material)
txt_text_004.extrude = 0.01
txt_text_004.space_line = 0.7
txt_text_007 = bpy.data.curves.new('Text.007', 'FONT')
txt_text_007.dimensions = '2D'
txt_text_007.body = 'Projects'
txt_text_007.materials.append(mat_material_008)
txt_text_007.extrude = 0.01
txt_text_008 = bpy.data.curves.new('Text.008', 'FONT')
txt_text_008.dimensions = '2D'
txt_text_008.body = 'About me'
txt_text_008.materials.append(mat_material_010)
txt_text_008.extrude = 0.01
txt_text_009 = bpy.data.curves.new('Text.009', 'FONT')
txt_text_009.dimensions = '2D'
txt_text_009.body = 'Resume'
txt_text_009.materials.append(mat_material_012)
txt_text_009.extrude = 0.01

# ---- objects
ob_post = bpy.data.objects.new('Post', me_cylinder)
ob_arrow1 = bpy.data.objects.new('Arrow1', me_plane_002)
ob_arrow2 = bpy.data.objects.new('Arrow2', me_plane_003)
ob_arrow3 = bpy.data.objects.new('Arrow3', me_plane_006)
ob_text2 = bpy.data.objects.new('Text2', txt_text)
ob_text1 = bpy.data.objects.new('Text1', txt_text_001)
ob_text3 = bpy.data.objects.new('Text3', txt_text_003)
ob_cube_001 = bpy.data.objects.new('Cube.001', me_cube_001)
ob_text = bpy.data.objects.new('Text', txt_text_004)
ob_plane = bpy.data.objects.new('Plane', me_plane)
ob_plane_001 = bpy.data.objects.new('Plane.001', me_plane_001)
ob_plane_002 = bpy.data.objects.new('Plane.002', me_plane_005)
ob_icons8_left_click_100 = bpy.data.objects.new('icons8-left-click-100', me_icons8_left_click_100)
ob_cylinder = bpy.data.objects.new('Cylinder', me_cylinder_001)
ob_cylinder_001 = bpy.data.objects.new('Cylinder.001', me_cylinder_002)
ob_cylinder_002 = bpy.data.objects.new('Cylinder.002', me_cylinder_003)
ob_cylinder_003 = bpy.data.objects.new('Cylinder.003', me_cylinder_004)
ob_cylinder_004 = bpy.data.objects.new('Cylinder.004', me_cylinder_005)
ob_cylinder_005 = bpy.data.objects.new('Cylinder.005', me_cylinder_006)
ob_text3_001 = bpy.data.objects.new('Text3.001', txt_text_007)
ob_text1_001 = bpy.data.objects.new('Text1.001', txt_text_008)
ob_text2_001 = bpy.data.objects.new('Text2.001', txt_text_009)
ob_icons8_linkedin_480 = bpy.data.objects.new('icons8-linkedin-480', me_icons8_linkedin_480)
ob_icons8_github_240 = bpy.data.objects.new('icons8-github-240', me_icons8_github_240)
ob_icons8_gmail_240 = bpy.data.objects.new('icons8-gmail-240', me_icons8_gmail_240)

# ---- transforms, parenting, visibility, modifiers, constraints
ob_post.location = (-0.02841, 0.04223, 3.998)
ob_post.scale = (0.2116, 0.2116, 3.991)
ob_arrow1.location = (-1.656, 0.1191, 7.123)
ob_arrow1.rotation_euler = (1.571, 3.142, -0.0)
ob_arrow1.scale = (1.466, 1.466, 1.466)
ob_arrow2.location = (1.57, 0.4411, 5.862)
ob_arrow2.rotation_euler = (1.571, -0.0, 0.21)
ob_arrow2.scale = (1.466, 1.466, 1.466)
ob_arrow3.location = (-1.624, 0.4832, 4.863)
ob_arrow3.rotation_euler = (1.571, 3.142, -0.24)
ob_arrow3.scale = (1.466, 1.466, 1.466)
ob_text2.parent = ob_arrow2
ob_text2.matrix_parent_inverse = Matrix(((1.0, 0.0, 0.0, -0.7096), (0.0, -4.371e-08, 1.0, -4.051), (-0.0, -1.0, -4.371e-08, -0.1392), (-0.0, 0.0, -0.0, 1.0)))
ob_text2.location = (-0.1882, -0.2011, 3.958)
ob_text2.rotation_euler = (1.571, -0.0, 0.0)
ob_text2.scale = (0.4852, 0.4852, 0.4852)
ob_text1.parent = ob_arrow1
ob_text1.matrix_parent_inverse = Matrix(((-1.0, -0.0, 3.258e-07, -0.4977), (-3.258e-07, -4.371e-08, -1.0, 4.97), (1.424e-14, -1.0, 4.371e-08, -0.1392), (0.0, 0.0, -0.0, 1.0)))
ob_text1.location = (-1.114, -0.1994, 4.783)
ob_text1.rotation_euler = (1.571, -0.0, 0.0)
ob_text1.scale = (0.363, 0.363, 0.363)
ob_text3.parent = ob_arrow3
ob_text3.matrix_parent_inverse = Matrix(((-1.0, -0.0, 3.258e-07, -0.7367), (-3.258e-07, -4.371e-08, -1.0, 3.122), (1.424e-14, -1.0, 4.371e-08, -0.1392), (0.0, 0.0, -0.0, 1.0)))
ob_text3.location = (-1.22, -0.1966, 2.949)
ob_text3.rotation_euler = (1.571, -0.0, 0.0)
ob_text3.scale = (0.3636, 0.3636, 0.3636)
ob_cube_001.location = (-0.03248, -0.4427, 0.7643)
ob_cube_001.rotation_euler = (-0.3156, -0.01691, -0.00844)
ob_cube_001.scale = (0.7601, 0.05994, 0.7957)
ob_text.location = (-0.296, -0.5741, 0.4371)
ob_text.rotation_euler = (1.255, -0.01691, -0.00844)
ob_text.scale = (0.221, 0.221, 0.221)
ob_plane.location = (0.4248, -0.3999, 0.987)
ob_plane.rotation_euler = (1.886, 3.125, -0.008441)
ob_plane.scale = (1.466, 1.466, 1.466)
ob_plane_001.location = (-0.5118, -0.4059, 0.9461)
ob_plane_001.rotation_euler = (1.255, -0.01691, -0.00844)
ob_plane_001.scale = (1.466, 1.466, 1.466)
ob_plane_002.location = (0.3761, -0.4134, 0.9611)
ob_plane_002.rotation_euler = (1.886, 3.125, -0.008441)
ob_plane_002.scale = (1.466, 1.466, 1.466)
ob_icons8_left_click_100.location = (-0.06625, -0.4243, 0.9431)
ob_icons8_left_click_100.rotation_euler = (1.259, -0.001867, 0.009245)
ob_icons8_left_click_100.scale = (0.553, 0.553, 0.553)
ob_cylinder.location = (0.208, 0.02253, 2.755)
ob_cylinder.rotation_euler = (-0.0, 1.571, 0.0)
ob_cylinder.scale = (0.03283, 0.03283, 0.1056)
ob_cylinder_001.location = (0.55, 0.02224, 2.758)
ob_cylinder_001.rotation_euler = (1.571, -0.0, 0.0)
ob_cylinder_001.scale = (0.2723, 0.2723, 0.0334)
ob_cylinder_002.location = (0.55, 0.02224, 2.171)
ob_cylinder_002.rotation_euler = (1.571, -0.0, 0.0)
ob_cylinder_002.scale = (0.2723, 0.2723, 0.0334)
ob_cylinder_003.location = (0.208, 0.02253, 2.168)
ob_cylinder_003.rotation_euler = (-0.0, 1.571, 0.0)
ob_cylinder_003.scale = (0.03283, 0.03283, 0.1056)
ob_cylinder_004.location = (0.55, 0.02224, 3.361)
ob_cylinder_004.rotation_euler = (1.571, -0.0, 0.0)
ob_cylinder_004.scale = (0.2723, 0.2723, 0.0334)
ob_cylinder_005.location = (0.208, 0.02253, 3.358)
ob_cylinder_005.rotation_euler = (-0.0, 1.571, 0.0)
ob_cylinder_005.scale = (0.03283, 0.03283, 0.1056)
ob_text3_001.parent = ob_arrow3
ob_text3_001.matrix_parent_inverse = Matrix(((-1.0, -6.776e-21, 1.518e-06, -1.03), (-1.518e-06, -4.371e-08, -1.0, 3.333), (6.635e-14, -1.0, 4.371e-08, 0.3612), (0.0, 0.0, -0.0, 1.0)))
ob_text3_001.location = (-0.3008, 0.3721, 3.168)
ob_text3_001.rotation_euler = (1.571, -0.0, 3.142)
ob_text3_001.scale = (0.3636, 0.3636, 0.3636)
ob_text1_001.parent = ob_arrow1
ob_text1_001.matrix_parent_inverse = Matrix(((-1.0, -0.0, 3.258e-07, -1.095), (-3.258e-07, -4.371e-08, -1.0, 4.875), (1.424e-14, -1.0, 4.371e-08, 0.05625), (0.0, 0.0, -0.0, 1.0)))
ob_text1_001.location = (-0.2237, 0.05612, 4.718)
ob_text1_001.rotation_euler = (1.571, -0.0, 3.142)
ob_text1_001.scale = (0.363, 0.363, 0.363)
ob_text2_001.parent = ob_arrow2
ob_text2_001.matrix_parent_inverse = Matrix(((1.0, 0.0, 0.0, -1.089), (0.0, -4.371e-08, 1.0, -4.106), (-0.0, -1.0, -4.371e-08, -0.00841), (-0.0, 0.0, -0.0, 1.0)))
ob_text2_001.location = (1.717, -0.005548, 4.031)
ob_text2_001.rotation_euler = (1.571, -0.0, 3.142)
ob_text2_001.scale = (0.4852, 0.4852, 0.4852)
ob_icons8_linkedin_480.location = (0.5483, -0.01632, 3.363)
ob_icons8_linkedin_480.rotation_euler = (1.571, -0.0, 0.0)
ob_icons8_linkedin_480.scale = (0.5292, 0.5292, 0.5292)
ob_icons8_github_240.location = (0.5454, -0.0181, 2.762)
ob_icons8_github_240.rotation_euler = (1.571, -0.0, 0.0)
ob_icons8_github_240.scale = (0.5589, 0.5589, 0.5589)
ob_icons8_gmail_240.location = (0.5513, -0.01848, 2.169)
ob_icons8_gmail_240.rotation_euler = (1.571, -0.0, 0.0)
ob_icons8_gmail_240.scale = (0.4644, 0.4644, 0.4644)

# ---- collection membership
col_collection.objects.link(ob_post)
col_collection.objects.link(ob_arrow1)
col_collection.objects.link(ob_arrow2)
col_collection.objects.link(ob_arrow3)
col_collection.objects.link(ob_text2)
col_collection.objects.link(ob_text1)
col_collection.objects.link(ob_text3)
col_collection.objects.link(ob_cube_001)
col_collection.objects.link(ob_text)
col_collection.objects.link(ob_plane)
col_collection.objects.link(ob_plane_001)
col_collection.objects.link(ob_plane_002)
col_collection.objects.link(ob_icons8_left_click_100)
col_collection.objects.link(ob_cylinder)
col_collection.objects.link(ob_cylinder_001)
col_collection.objects.link(ob_cylinder_002)
col_collection.objects.link(ob_cylinder_003)
col_collection.objects.link(ob_cylinder_004)
col_collection.objects.link(ob_cylinder_005)
col_collection.objects.link(ob_text3_001)
col_collection.objects.link(ob_text1_001)
col_collection.objects.link(ob_text2_001)
col_collection.objects.link(ob_icons8_linkedin_480)
col_collection.objects.link(ob_icons8_github_240)
col_collection.objects.link(ob_icons8_gmail_240)

# ---- scene / render settings (as saved in the file)
scene.frame_start = 1; scene.frame_end = 250; scene.frame_set(1)
scene.render.engine = 'BLENDER_EEVEE_NEXT'
bpy.context.view_layer.update()

# ---- added for rendering (the .blend has no active camera and no usable light): camera, sun
cam_auto = bpy.data.cameras.new('AutoCamera')
cam_auto.lens = 50.0
cam_auto.sensor_width = 36.0
cam_auto.clip_end = 1000.0
ob_auto_camera = bpy.data.objects.new('AutoCamera', cam_auto)
scene.collection.objects.link(ob_auto_camera)
ob_auto_camera.location = (9.30707, -11.1987, 11.4679)
ob_auto_camera.rotation_euler = (1.09748, -7.21219e-08, 0.694738)
scene.camera = ob_auto_camera
light_auto_sun = bpy.data.lights.new('AutoSun', 'SUN')
light_auto_sun.energy = 3.0
light_auto_sun.angle = 0.0523599
ob_auto_sun = bpy.data.objects.new('AutoSun', light_auto_sun)
scene.collection.objects.link(ob_auto_sun)
ob_auto_sun.rotation_euler = (0.872665, 0.174533, 0.523599)
bpy.context.view_layer.update()
